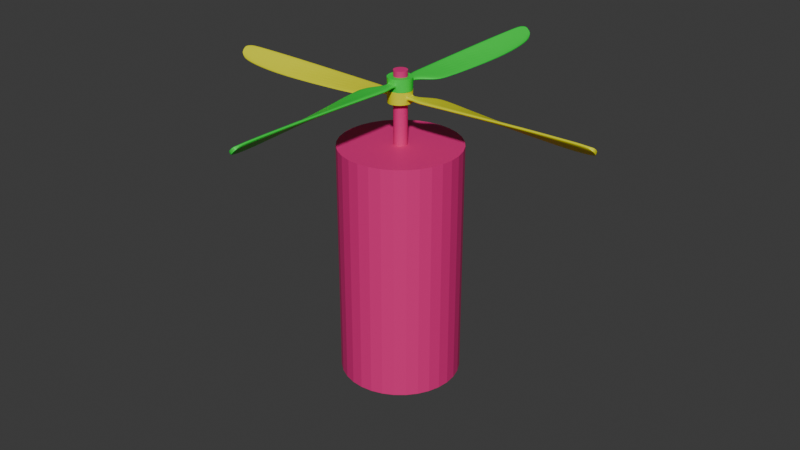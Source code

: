 # Source: flying_cylinder.blend  (saved by Blender 5.1.30; exported with 4.5.12 LTS)
import bpy
from mathutils import Matrix  # noqa: F401  (used for matrix-valued properties, if any)

bpy.ops.wm.read_factory_settings(use_empty=True)
scene = bpy.context.scene
scene.name = 'Scene'

# ---- collections
col_collection = bpy.data.collections.new('Collection'); scene.collection.children.link(col_collection)

# ---- materials (node trees are filled in below, after node groups)
mat_material_001 = bpy.data.materials.new('Material.001')
mat_material_002 = bpy.data.materials.new('Material.002')
mat_material = bpy.data.materials.new('Material')

# ---- material node trees
mat_material_001.use_nodes = True; mat_material_001.node_tree.nodes.clear()
_N = mat_material_001.node_tree.nodes; _L = mat_material_001.node_tree.links
n0 = _N.new('ShaderNodeBsdfPrincipled'); n0.name = 'Principled BSDF'; n0.location = (-200, 100)
n0.inputs[0].default_value = (0.0007576, 0.8, 0.05085, 1.0)
n1 = _N.new('ShaderNodeOutputMaterial'); n1.name = 'Material Output'; n1.location = (200, 100)
_L.new(n0.outputs[0], n1.inputs[0])
n1.is_active_output = True
mat_material_002.use_nodes = True; mat_material_002.node_tree.nodes.clear()
_N = mat_material_002.node_tree.nodes; _L = mat_material_002.node_tree.links
n0 = _N.new('ShaderNodeBsdfPrincipled'); n0.name = 'Principled BSDF'; n0.location = (-200, 100)
n0.inputs[0].default_value = (0.7958, 0.8, 0.0, 1.0)
n1 = _N.new('ShaderNodeOutputMaterial'); n1.name = 'Material Output'; n1.location = (200, 100)
_L.new(n0.outputs[0], n1.inputs[0])
n1.is_active_output = True
mat_material.use_nodes = True; mat_material.node_tree.nodes.clear()
_N = mat_material.node_tree.nodes; _L = mat_material.node_tree.links
n0 = _N.new('ShaderNodeBsdfPrincipled'); n0.name = 'Principled BSDF'; n0.location = (-200, 100)
n0.inputs[0].default_value = (0.8, 0.0224, 0.2226, 1.0)
n1 = _N.new('ShaderNodeOutputMaterial'); n1.name = 'Material Output'; n1.location = (200, 100)
_L.new(n0.outputs[0], n1.inputs[0])
n1.is_active_output = True

# ---- world
world_world = bpy.data.worlds.new('World'); scene.world = world_world
world_world.use_nodes = True; world_world.node_tree.nodes.clear()
_N = world_world.node_tree.nodes; _L = world_world.node_tree.links
n0 = _N.new('ShaderNodeOutputWorld'); n0.name = 'World Output'; n0.location = (200, 100)
n1 = _N.new('ShaderNodeBackground'); n1.name = 'Background'; n1.location = (-200, 100)
n1.inputs[0].default_value = (0.05088, 0.05088, 0.05088, 1.0)
_L.new(n1.outputs[0], n0.inputs[0])
n0.is_active_output = True
world_world.color = (0.05088, 0.05088, 0.05088)
world_world.sun_shadow_jitter_overblur = 0.0

# ---- meshes
me_cylinder = bpy.data.meshes.new('Cylinder')
me_cylinder.from_pydata([(-0.01027, 0.2819, -0.9916), (0.01035, 0.2821, 1.008), (0.1124, 0.254, -0.997), (0.1324, 0.2542, 1.003), (0.2113, 0.1757, -1.001), (0.2297, 0.1759, 0.9986), (0.2669, 0.06267, -1.003), (0.283, 0.06284, 0.997), (0.2829, -0.06267, -0.9843), (0.2668, -0.06283, 1.015), (0.2296, -0.1757, -0.9841), (0.2112, -0.1759, 1.015), (0.1323, -0.254, -0.9869), (0.1122, -0.2542, 1.013), (0.01027, -0.2819, -0.9919), (-0.01035, -0.2821, 1.008), (-0.1124, -0.254, -0.9972), (-0.1324, -0.2542, 1.002), (-0.2113, -0.1757, -1.001), (-0.2297, -0.1759, 0.9984), (-0.2669, -0.06267, -1.003), (-0.283, -0.06283, 0.9968), (-0.2829, 0.06267, -0.9841), (-0.2668, 0.06284, 1.016), (-0.2296, 0.1757, -0.984), (-0.2112, 0.1759, 1.016), (-0.1323, 0.254, -0.9867), (-0.1122, 0.2542, 1.013), (-0.005111, 0.9999, -0.2496), (0.3826, 0.9114, -0.2809), (0.3925, 0.9116, 0.2484), (0.00541, 1.0, 0.2797), (0.7669, 0.6233, -1.036), (0.7962, 0.6236, 0.9628), (0.965, 0.2224, -1.032), (0.9845, 0.2226, 0.9676), (0.9844, -0.2224, -0.9525), (0.965, -0.2226, 1.047), (0.796, -0.6233, -0.9405), (0.7668, -0.6236, 1.059), (0.3923, -0.9115, -0.2203), (0.3824, -0.9116, 0.309), (0.005114, -0.9999, -0.25), (-0.005406, -1.0, 0.2793), (-0.3826, -0.9115, -0.2813), (-0.3925, -0.9116, 0.2481), (-0.7669, -0.6233, -1.037), (-0.7962, -0.6236, 0.9625), (-0.965, -0.2224, -1.032), (-0.9845, -0.2226, 0.9674), (-0.9844, 0.2224, -0.9523), (-0.965, 0.2226, 1.047), (-0.796, 0.6233, -0.9402), (-0.7668, 0.6236, 1.059), (-0.3923, 0.9115, -0.2199), (-0.3824, 0.9116, 0.3094), (-0.01965, 0.9998, -0.9842), (0.4152, 0.9008, -1.019), (0.4522, 0.9012, 0.9796), (0.01994, 1.0, 1.014), (0.415, -0.9012, 1.047), (0.4519, -0.9008, -0.9518), (0.01965, -0.9998, -0.9845), (-0.01994, -1.0, 1.014), (-0.4152, -0.9008, -1.019), (-0.4522, -0.9012, 0.9793), (-0.415, 0.9012, 1.047), (-0.4519, 0.9008, -0.9515), (-0.007112, 1.494, -0.2438), (0.007688, 1.494, 0.285), (-0.007681, -1.494, 0.2845), (0.007119, -1.494, -0.2443), (0.3804, 1.405, -0.2881), (0.3945, 1.405, 0.2408), (0.3799, -1.405, 0.3271), (0.3939, -1.405, -0.2019), (-0.3804, -1.405, -0.2886), (-0.3944, -1.405, 0.2403), (-0.3799, 1.405, 0.3275), (-0.3939, 1.405, -0.2014), (-0.01026, 2.178, -0.2349), (0.01145, 2.178, 0.293), (-0.01144, -2.178, 0.2922), (0.01028, -2.178, -0.2356), (1.039, 2.089, -0.4102), (1.06, 2.089, 0.1178), (0.5685, -2.089, 0.3879), (0.5894, -2.089, -0.1401), (-1.039, -2.089, -0.4109), (-1.06, -2.089, 0.1171), (-0.5665, 2.089, 0.3882), (-0.5874, 2.089, -0.1398), (-0.01302, 2.723, -0.2271), (0.01494, 2.723, 0.2995), (-0.01491, -2.723, 0.2986), (0.01305, -2.723, -0.228), (1.548, 2.634, -0.5614), (1.574, 2.634, -0.03452), (0.5638, -2.635, 0.4227), (0.5909, -2.634, -0.1041), (-1.548, -2.634, -0.5623), (-1.574, -2.634, -0.03539), (-0.5618, 2.635, 0.4231), (-0.5888, 2.634, -0.1037), (-0.02065, 4.098, -0.206), (0.02544, 4.099, 0.3152), (-0.02538, -4.099, 0.3139), (0.02071, -4.098, -0.2073), (1.6, 4.009, -0.789), (1.644, 4.01, -0.2672), (0.5477, -4.01, 0.5212), (0.5928, -4.01, -0.0004027), (-1.6, -4.009, -0.7903), (-1.644, -4.01, -0.2685), (-0.5457, 4.01, 0.5218), (-0.5907, 4.01, 0.000207), (-0.06169, 11.42, -0.1211), (0.0912, 11.42, 0.3058), (-0.09084, -11.42, 0.3035), (0.06204, -11.42, -0.1234), (1.054, 11.32, -1.783), (1.206, 11.33, -1.354), (0.379, -11.33, 1.008), (0.5313, -11.33, 0.5801), (-1.054, -11.32, -1.785), (-1.206, -11.33, -1.356), (-0.377, 11.33, 1.008), (-0.5293, 11.33, 0.5799), (-0.07981, 15.21, -0.1331), (0.1019, 15.21, 0.2433), (-0.1016, -15.21, 0.242), (0.08007, -15.21, -0.1344), (0.6609, 15.11, -1.633), (0.8424, 15.12, -1.257), (0.3112, -15.12, 1.083), (0.4929, -15.12, 0.7061), (-0.6606, -15.11, -1.635), (-0.8421, -15.12, -1.258), (-0.3095, 15.12, 1.081), (-0.4912, 15.12, 0.7045), (-0.08558, 16.77, -0.152), (0.09916, 16.77, 0.2181), (-0.09901, -16.77, 0.2174), (0.08573, -16.77, -0.1527), (0.3837, 16.68, -1.136), (0.5685, 16.68, -0.7658), (0.307, -16.68, 1.072), (0.4917, -16.68, 0.7018), (-0.3836, -16.68, -1.137), (-0.5683, -16.68, -0.7665), (-0.3054, 16.68, 1.07), (-0.4901, 16.68, 0.6996)], [], [(54, 55, 78, 79), (57, 58, 33, 32), (32, 33, 35, 34), (34, 35, 37, 36), (36, 37, 39, 38), (38, 39, 60, 61), (30, 29, 72, 73), (41, 43, 70, 74), (64, 65, 47, 46), (46, 47, 49, 48), (48, 49, 51, 50), (50, 51, 53, 52), (27, 25, 24, 26), (52, 53, 66, 67), (45, 44, 76, 77), (1, 27, 26, 0), (2, 0, 56, 57), (1, 3, 58, 59), (4, 2, 57, 32), (3, 5, 33, 58), (6, 4, 32, 34), (5, 7, 35, 33), (8, 6, 34, 36), (7, 9, 37, 35), (10, 8, 36, 38), (9, 11, 39, 37), (12, 10, 38, 61), (11, 13, 60, 39), (14, 12, 61, 62), (13, 15, 63, 60), (16, 14, 62, 64), (15, 17, 65, 63), (18, 16, 64, 46), (17, 19, 47, 65), (20, 18, 46, 48), (19, 21, 49, 47), (22, 20, 48, 50), (21, 23, 51, 49), (24, 22, 50, 52), (23, 25, 53, 51), (26, 24, 52, 67), (25, 27, 66, 53), (0, 26, 67, 56), (27, 1, 59, 66), (25, 23, 22, 24), (23, 21, 20, 22), (21, 19, 18, 20), (19, 17, 16, 18), (17, 15, 14, 16), (15, 13, 12, 14), (13, 11, 10, 12), (11, 9, 8, 10), (9, 7, 6, 8), (7, 5, 4, 6), (5, 3, 2, 4), (3, 1, 0, 2), (28, 29, 57, 56), (30, 31, 59, 58), (29, 30, 58, 57), (41, 40, 61, 60), (40, 42, 62, 61), (43, 41, 60, 63), (42, 44, 64, 62), (45, 43, 63, 65), (44, 45, 65, 64), (55, 54, 67, 66), (54, 28, 56, 67), (31, 55, 66, 59), (72, 68, 80, 84), (68, 79, 91, 80), (75, 74, 86, 87), (76, 71, 83, 88), (44, 42, 71, 76), (40, 41, 74, 75), (28, 54, 79, 68), (29, 28, 68, 72), (43, 45, 77, 70), (42, 40, 75, 71), (55, 31, 69, 78), (31, 30, 73, 69), (80, 91, 103, 92), (87, 86, 98, 99), (88, 83, 95, 100), (91, 90, 102, 103), (70, 77, 89, 82), (71, 75, 87, 83), (78, 69, 81, 90), (69, 73, 85, 81), (77, 76, 88, 89), (74, 70, 82, 86), (73, 72, 84, 85), (79, 78, 90, 91), (99, 98, 110, 111), (100, 95, 107, 112), (103, 102, 114, 115), (97, 96, 108, 109), (84, 80, 92, 96), (82, 89, 101, 94), (83, 87, 99, 95), (90, 81, 93, 102), (81, 85, 97, 93), (89, 88, 100, 101), (86, 82, 94, 98), (85, 84, 96, 97), (111, 110, 122, 123), (112, 107, 119, 124), (115, 114, 126, 127), (109, 108, 120, 121), (92, 103, 115, 104), (96, 92, 104, 108), (94, 101, 113, 106), (95, 99, 111, 107), (102, 93, 105, 114), (93, 97, 109, 105), (101, 100, 112, 113), (98, 94, 106, 110), (124, 119, 131, 136), (127, 126, 138, 139), (121, 120, 132, 133), (122, 118, 130, 134), (104, 115, 127, 116), (108, 104, 116, 120), (106, 113, 125, 118), (107, 111, 123, 119), (114, 105, 117, 126), (105, 109, 121, 117), (113, 112, 124, 125), (110, 106, 118, 122), (136, 131, 143, 148), (139, 138, 150, 151), (133, 132, 144, 145), (134, 130, 142, 146), (123, 122, 134, 135), (116, 127, 139, 128), (120, 116, 128, 132), (118, 125, 137, 130), (119, 123, 135, 131), (126, 117, 129, 138), (117, 121, 133, 129), (125, 124, 136, 137), (140, 141, 145, 144), (147, 146, 142, 143), (143, 142, 149, 148), (151, 150, 141, 140), (135, 134, 146, 147), (128, 139, 151, 140), (132, 128, 140, 144), (130, 137, 149, 142), (131, 135, 147, 143), (138, 129, 141, 150), (129, 133, 145, 141), (137, 136, 148, 149)])
_k = {(56, 57): 1.0, (58, 59): 1.0, (32, 57): 1.0, (33, 58): 1.0, (32, 34): 1.0, (33, 35): 1.0, (34, 36): 1.0, (35, 37): 1.0, (36, 38): 1.0, (37, 39): 1.0, (38, 61): 1.0, (39, 60): 1.0, (61, 62): 1.0, (60, 63): 1.0, (62, 64): 1.0, (63, 65): 1.0, (46, 64): 1.0, (47, 65): 1.0, (46, 48): 1.0, (47, 49): 1.0, (48, 50): 1.0, (49, 51): 1.0, (50, 52): 1.0, (51, 53): 1.0, (52, 67): 1.0, (53, 66): 1.0, (56, 67): 1.0, (59, 66): 1.0, (0, 2): 1.0, (1, 3): 1.0, (2, 4): 1.0, (3, 5): 1.0, (4, 6): 1.0, (5, 7): 1.0, (6, 8): 1.0, (7, 9): 1.0, (8, 10): 1.0, (9, 11): 1.0, (10, 12): 1.0, (11, 13): 1.0, (12, 14): 1.0, (13, 15): 1.0, (14, 16): 1.0, (15, 17): 1.0, (16, 18): 1.0, (17, 19): 1.0, (18, 20): 1.0, (19, 21): 1.0, (20, 22): 1.0, (21, 23): 1.0, (22, 24): 1.0, (23, 25): 1.0, (24, 26): 1.0, (25, 27): 1.0, (0, 26): 1.0, (1, 27): 1.0, (28, 29): 1.0, (30, 31): 1.0, (40, 42): 1.0, (41, 43): 1.0, (42, 44): 1.0, (43, 45): 1.0, (28, 54): 1.0, (31, 55): 1.0, (68, 72): 1.0, (69, 73): 1.0, (71, 75): 1.0, (70, 74): 1.0, (71, 76): 1.0, (70, 77): 1.0, (68, 79): 1.0, (69, 78): 1.0, (80, 84): 1.0, (81, 85): 1.0, (83, 87): 1.0, (82, 86): 1.0, (83, 88): 1.0, (82, 89): 1.0, (80, 91): 1.0, (81, 90): 1.0, (92, 96): 1.0, (93, 97): 1.0, (95, 99): 1.0, (94, 98): 1.0, (95, 100): 1.0, (94, 101): 1.0, (92, 103): 1.0, (93, 102): 1.0, (104, 108): 1.0, (105, 109): 1.0, (107, 111): 1.0, (106, 110): 1.0, (107, 112): 1.0, (106, 113): 1.0, (104, 115): 1.0, (105, 114): 1.0, (116, 120): 1.0, (117, 121): 1.0, (119, 123): 1.0, (118, 122): 1.0, (119, 124): 1.0, (118, 125): 1.0, (116, 127): 1.0, (117, 126): 1.0, (128, 132): 1.0, (129, 133): 1.0, (131, 135): 1.0, (130, 134): 1.0, (131, 136): 1.0, (130, 137): 1.0, (128, 139): 1.0, (129, 138): 1.0, (140, 144): 1.0, (141, 145): 1.0, (143, 147): 1.0, (142, 146): 1.0, (143, 148): 1.0, (142, 149): 1.0, (140, 151): 1.0, (141, 150): 1.0}
me_cylinder.attributes.new('crease_edge', 'FLOAT', 'EDGE').data.foreach_set('value', [_k.get((min(e.vertices), max(e.vertices)), 0.0) for e in me_cylinder.edges])
_uv = me_cylinder.uv_layers.new(name='UVMap')
_uv.uv.foreach_set('vector', [0.06383, 0.5118, 0.06383, 0.9882, 0.06383, 0.9882, 0.06383, 0.5118, 0.9286, 0.5, 0.9286, 1.0, 0.8571, 1.0, 0.8571, 0.5, 0.8571, 0.5, 0.8571, 1.0, 0.7857, 1.0, 0.7857, 0.5, 0.7857, 0.5, 0.7857, 1.0, 0.7143, 1.0, 0.7143, 0.5, 0.7143, 0.5, 0.7143, 1.0, 0.6429, 1.0, 0.6429, 0.5, 0.6429, 0.5, 0.6429, 1.0, 0.5714, 1.0, 0.5714, 0.5, 0.9362, 0.9882, 0.9362, 0.5118, 0.9362, 0.5118, 0.9362, 0.9882, 0.5638, 0.9882, 0.5, 0.9882, 0.5, 0.9882, 0.5638, 0.9882, 0.4286, 0.5, 0.4286, 1.0, 0.3571, 1.0, 0.3571, 0.5, 0.3571, 0.5, 0.3571, 1.0, 0.2857, 1.0, 0.2857, 0.5, 0.2857, 0.5, 0.2857, 1.0, 0.2143, 1.0, 0.2143, 0.5, 0.2143, 0.5, 0.2143, 1.0, 0.1429, 1.0, 0.1429, 0.5, 0.2206, 0.311, 0.1971, 0.2922, 0.6971, 0.2922, 0.7206, 0.311, 0.1429, 0.5, 0.1429, 1.0, 0.07143, 1.0, 0.07143, 0.5, 0.4362, 0.9882, 0.4362, 0.5118, 0.4362, 0.5118, 0.4362, 0.9882, 0.25, 0.3177, 0.2206, 0.311, 0.7206, 0.311, 0.75, 0.3177, 0.7794, 0.311, 0.75, 0.3177, 0.75, 0.49, 0.8541, 0.4662, 0.25, 0.3177, 0.2794, 0.311, 0.3541, 0.4662, 0.25, 0.49, 0.8029, 0.2922, 0.7794, 0.311, 0.8541, 0.4662, 0.9376, 0.3996, 0.2794, 0.311, 0.3029, 0.2922, 0.4376, 0.3996, 0.3541, 0.4662, 0.816, 0.2651, 0.8029, 0.2922, 0.9376, 0.3996, 0.984, 0.3034, 0.3029, 0.2922, 0.316, 0.2651, 0.484, 0.3034, 0.4376, 0.3996, 0.816, 0.2349, 0.816, 0.2651, 0.984, 0.3034, 0.984, 0.1966, 0.316, 0.2651, 0.316, 0.2349, 0.484, 0.1966, 0.484, 0.3034, 0.8029, 0.2078, 0.816, 0.2349, 0.984, 0.1966, 0.9376, 0.1004, 0.316, 0.2349, 0.3029, 0.2078, 0.4376, 0.1004, 0.484, 0.1966, 0.7794, 0.189, 0.8029, 0.2078, 0.9376, 0.1004, 0.8541, 0.03377, 0.3029, 0.2078, 0.2794, 0.189, 0.3541, 0.03377, 0.4376, 0.1004, 0.75, 0.1823, 0.7794, 0.189, 0.8541, 0.03377, 0.75, 0.01, 0.2794, 0.189, 0.25, 0.1823, 0.25, 0.01, 0.3541, 0.03377, 0.7206, 0.189, 0.75, 0.1823, 0.75, 0.01, 0.6459, 0.03377, 0.25, 0.1823, 0.2206, 0.189, 0.1459, 0.03377, 0.25, 0.01, 0.6971, 0.2078, 0.7206, 0.189, 0.6459, 0.03377, 0.5624, 0.1004, 0.2206, 0.189, 0.1971, 0.2078, 0.06236, 0.1004, 0.1459, 0.03377, 0.684, 0.2349, 0.6971, 0.2078, 0.5624, 0.1004, 0.516, 0.1966, 0.1971, 0.2078, 0.184, 0.2349, 0.01602, 0.1966, 0.06236, 0.1004, 0.684, 0.2651, 0.684, 0.2349, 0.516, 0.1966, 0.516, 0.3034, 0.184, 0.2349, 0.184, 0.2651, 0.01602, 0.3034, 0.01602, 0.1966, 0.6971, 0.2922, 0.684, 0.2651, 0.516, 0.3034, 0.5624, 0.3996, 0.184, 0.2651, 0.1971, 0.2922, 0.06236, 0.3996, 0.01602, 0.3034, 0.7206, 0.311, 0.6971, 0.2922, 0.5624, 0.3996, 0.6459, 0.4662, 0.1971, 0.2922, 0.2206, 0.311, 0.1459, 0.4662, 0.06236, 0.3996, 0.75, 0.3177, 0.7206, 0.311, 0.6459, 0.4662, 0.75, 0.49, 0.2206, 0.311, 0.25, 0.3177, 0.25, 0.49, 0.1459, 0.4662, 0.1971, 0.2922, 0.184, 0.2651, 0.684, 0.2651, 0.6971, 0.2922, 0.184, 0.2651, 0.184, 0.2349, 0.684, 0.2349, 0.684, 0.2651, 0.184, 0.2349, 0.1971, 0.2078, 0.6971, 0.2078, 0.684, 0.2349, 0.1971, 0.2078, 0.2206, 0.189, 0.7206, 0.189, 0.6971, 0.2078, 0.2206, 0.189, 0.25, 0.1823, 0.75, 0.1823, 0.7206, 0.189, 0.25, 0.1823, 0.2794, 0.189, 0.7794, 0.189, 0.75, 0.1823, 0.2794, 0.189, 0.3029, 0.2078, 0.8029, 0.2078, 0.7794, 0.189, 0.3029, 0.2078, 0.316, 0.2349, 0.816, 0.2349, 0.8029, 0.2078, 0.316, 0.2349, 0.316, 0.2651, 0.816, 0.2651, 0.816, 0.2349, 0.316, 0.2651, 0.3029, 0.2922, 0.8029, 0.2922, 0.816, 0.2651, 0.3029, 0.2922, 0.2794, 0.311, 0.7794, 0.311, 0.8029, 0.2922, 0.2794, 0.311, 0.25, 0.3177, 0.75, 0.3177, 0.7794, 0.311, 1.0, 0.5118, 0.9362, 0.5118, 0.9286, 0.5, 1.0, 0.5, 0.9362, 0.9882, 1.0, 0.9882, 1.0, 1.0, 0.9286, 1.0, 0.9362, 0.5118, 0.9362, 0.9882, 0.9286, 1.0, 0.9286, 0.5, 0.5638, 0.9882, 0.5638, 0.5118, 0.5714, 0.5, 0.5714, 1.0, 0.5638, 0.5118, 0.5, 0.5118, 0.5, 0.5, 0.5714, 0.5, 0.5, 0.9882, 0.5638, 0.9882, 0.5714, 1.0, 0.5, 1.0, 0.5, 0.5118, 0.4362, 0.5118, 0.4286, 0.5, 0.5, 0.5, 0.4362, 0.9882, 0.5, 0.9882, 0.5, 1.0, 0.4286, 1.0, 0.4362, 0.5118, 0.4362, 0.9882, 0.4286, 1.0, 0.4286, 0.5, 0.06383, 0.9882, 0.06383, 0.5118, 0.07143, 0.5, 0.07143, 1.0, 0.06383, 0.5118, -1.341e-07, 0.5118, -1.341e-07, 0.5, 0.07143, 0.5, -1.341e-07, 0.9882, 0.06383, 0.9882, 0.07143, 1.0, -1.341e-07, 1.0, 0.9362, 0.5118, 1.0, 0.5118, 1.0, 0.5118, 0.9362, 0.5118, -1.341e-07, 0.5118, 0.06383, 0.5118, 0.06383, 0.5118, -1.341e-07, 0.5118, 0.5638, 0.5118, 0.5638, 0.9882, 0.5638, 0.9882, 0.5638, 0.5118, 0.4362, 0.5118, 0.5, 0.5118, 0.5, 0.5118, 0.4362, 0.5118, 0.4362, 0.5118, 0.5, 0.5118, 0.5, 0.5118, 0.4362, 0.5118, 0.5638, 0.5118, 0.5638, 0.9882, 0.5638, 0.9882, 0.5638, 0.5118, -1.341e-07, 0.5118, 0.06383, 0.5118, 0.06383, 0.5118, -1.341e-07, 0.5118, 0.9362, 0.5118, 1.0, 0.5118, 1.0, 0.5118, 0.9362, 0.5118, 0.5, 0.9882, 0.4362, 0.9882, 0.4362, 0.9882, 0.5, 0.9882, 0.5, 0.5118, 0.5638, 0.5118, 0.5638, 0.5118, 0.5, 0.5118, 0.06383, 0.9882, -1.341e-07, 0.9882, -1.341e-07, 0.9882, 0.06383, 0.9882, 1.0, 0.9882, 0.9362, 0.9882, 0.9362, 0.9882, 1.0, 0.9882, -1.341e-07, 0.5118, 0.06383, 0.5118, 0.06383, 0.5118, -1.341e-07, 0.5118, 0.5638, 0.5118, 0.5638, 0.9882, 0.5638, 0.9882, 0.5638, 0.5118, 0.4362, 0.5118, 0.5, 0.5118, 0.5, 0.5118, 0.4362, 0.5118, 0.06383, 0.5118, 0.06383, 0.9882, 0.06383, 0.9882, 0.06383, 0.5118, 0.5, 0.9882, 0.4362, 0.9882, 0.4362, 0.9882, 0.5, 0.9882, 0.5, 0.5118, 0.5638, 0.5118, 0.5638, 0.5118, 0.5, 0.5118, 0.06383, 0.9882, -1.341e-07, 0.9882, -1.341e-07, 0.9882, 0.06383, 0.9882, 1.0, 0.9882, 0.9362, 0.9882, 0.9362, 0.9882, 1.0, 0.9882, 0.4362, 0.9882, 0.4362, 0.5118, 0.4362, 0.5118, 0.4362, 0.9882, 0.5638, 0.9882, 0.5, 0.9882, 0.5, 0.9882, 0.5638, 0.9882, 0.9362, 0.9882, 0.9362, 0.5118, 0.9362, 0.5118, 0.9362, 0.9882, 0.06383, 0.5118, 0.06383, 0.9882, 0.06383, 0.9882, 0.06383, 0.5118, 0.5638, 0.5118, 0.5638, 0.9882, 0.5638, 0.9882, 0.5638, 0.5118, 0.4362, 0.5118, 0.5, 0.5118, 0.5, 0.5118, 0.4362, 0.5118, 0.06383, 0.5118, 0.06383, 0.9882, 0.06383, 0.9882, 0.06383, 0.5118, 0.9362, 0.9882, 0.9362, 0.5118, 0.9362, 0.5118, 0.9362, 0.9882, 0.9362, 0.5118, 1.0, 0.5118, 1.0, 0.5118, 0.9362, 0.5118, 0.5, 0.9882, 0.4362, 0.9882, 0.4362, 0.9882, 0.5, 0.9882, 0.5, 0.5118, 0.5638, 0.5118, 0.5638, 0.5118, 0.5, 0.5118, 0.06383, 0.9882, -1.341e-07, 0.9882, -1.341e-07, 0.9882, 0.06383, 0.9882, 1.0, 0.9882, 0.9362, 0.9882, 0.9362, 0.9882, 1.0, 0.9882, 0.4362, 0.9882, 0.4362, 0.5118, 0.4362, 0.5118, 0.4362, 0.9882, 0.5638, 0.9882, 0.5, 0.9882, 0.5, 0.9882, 0.5638, 0.9882, 0.9362, 0.9882, 0.9362, 0.5118, 0.9362, 0.5118, 0.9362, 0.9882, 0.5638, 0.5118, 0.5638, 0.9882, 0.5638, 0.9882, 0.5638, 0.5118, 0.4362, 0.5118, 0.5, 0.5118, 0.5, 0.5118, 0.4362, 0.5118, 0.06383, 0.5118, 0.06383, 0.9882, 0.06383, 0.9882, 0.06383, 0.5118, 0.9362, 0.9882, 0.9362, 0.5118, 0.9362, 0.5118, 0.9362, 0.9882, -1.341e-07, 0.5118, 0.06383, 0.5118, 0.06383, 0.5118, -1.341e-07, 0.5118, 0.9362, 0.5118, 1.0, 0.5118, 1.0, 0.5118, 0.9362, 0.5118, 0.5, 0.9882, 0.4362, 0.9882, 0.4362, 0.9882, 0.5, 0.9882, 0.5, 0.5118, 0.5638, 0.5118, 0.5638, 0.5118, 0.5, 0.5118, 0.06383, 0.9882, -1.341e-07, 0.9882, -1.341e-07, 0.9882, 0.06383, 0.9882, 1.0, 0.9882, 0.9362, 0.9882, 0.9362, 0.9882, 1.0, 0.9882, 0.4362, 0.9882, 0.4362, 0.5118, 0.4362, 0.5118, 0.4362, 0.9882, 0.5638, 0.9882, 0.5, 0.9882, 0.5, 0.9882, 0.5638, 0.9882, 0.4362, 0.5118, 0.5, 0.5118, 0.5, 0.5118, 0.4362, 0.5118, 0.06383, 0.5118, 0.06383, 0.9882, 0.06383, 0.9882, 0.06383, 0.5118, 0.9362, 0.9882, 0.9362, 0.5118, 0.9362, 0.5118, 0.9362, 0.9882, 0.5638, 0.9882, 0.5, 0.9882, 0.5, 0.9882, 0.5638, 0.9882, -1.341e-07, 0.5118, 0.06383, 0.5118, 0.06383, 0.5118, -1.341e-07, 0.5118, 0.9362, 0.5118, 1.0, 0.5118, 1.0, 0.5118, 0.9362, 0.5118, 0.5, 0.9882, 0.4362, 0.9882, 0.4362, 0.9882, 0.5, 0.9882, 0.5, 0.5118, 0.5638, 0.5118, 0.5638, 0.5118, 0.5, 0.5118, 0.06383, 0.9882, -1.341e-07, 0.9882, -1.341e-07, 0.9882, 0.06383, 0.9882, 1.0, 0.9882, 0.9362, 0.9882, 0.9362, 0.9882, 1.0, 0.9882, 0.4362, 0.9882, 0.4362, 0.5118, 0.4362, 0.5118, 0.4362, 0.9882, 0.5638, 0.9882, 0.5, 0.9882, 0.5, 0.9882, 0.5638, 0.9882, 0.4362, 0.5118, 0.5, 0.5118, 0.5, 0.5118, 0.4362, 0.5118, 0.06383, 0.5118, 0.06383, 0.9882, 0.06383, 0.9882, 0.06383, 0.5118, 0.9362, 0.9882, 0.9362, 0.5118, 0.9362, 0.5118, 0.9362, 0.9882, 0.5638, 0.9882, 0.5, 0.9882, 0.5, 0.9882, 0.5638, 0.9882, 0.5638, 0.5118, 0.5638, 0.9882, 0.5638, 0.9882, 0.5638, 0.5118, -1.341e-07, 0.5118, 0.06383, 0.5118, 0.06383, 0.5118, -1.341e-07, 0.5118, 0.9362, 0.5118, 1.0, 0.5118, 1.0, 0.5118, 0.9362, 0.5118, 0.5, 0.9882, 0.4362, 0.9882, 0.4362, 0.9882, 0.5, 0.9882, 0.5, 0.5118, 0.5638, 0.5118, 0.5638, 0.5118, 0.5, 0.5118, 0.06383, 0.9882, -1.341e-07, 0.9882, -1.341e-07, 0.9882, 0.06383, 0.9882, 1.0, 0.9882, 0.9362, 0.9882, 0.9362, 0.9882, 1.0, 0.9882, 0.4362, 0.9882, 0.4362, 0.5118, 0.4362, 0.5118, 0.4362, 0.9882, 1.0, 0.5118, 1.0, 0.9882, 0.9362, 0.9882, 0.9362, 0.5118, 0.5638, 0.5118, 0.5638, 0.9882, 0.5, 0.9882, 0.5, 0.5118, 0.5, 0.5118, 0.5, 0.9882, 0.4362, 0.9882, 0.4362, 0.5118, 0.06383, 0.5118, 0.06383, 0.9882, -1.341e-07, 0.9882, -1.341e-07, 0.5118, 0.5638, 0.5118, 0.5638, 0.9882, 0.5638, 0.9882, 0.5638, 0.5118, -1.341e-07, 0.5118, 0.06383, 0.5118, 0.06383, 0.5118, -1.341e-07, 0.5118, 0.9362, 0.5118, 1.0, 0.5118, 1.0, 0.5118, 0.9362, 0.5118, 0.5, 0.9882, 0.4362, 0.9882, 0.4362, 0.9882, 0.5, 0.9882, 0.5, 0.5118, 0.5638, 0.5118, 0.5638, 0.5118, 0.5, 0.5118, 0.06383, 0.9882, -1.341e-07, 0.9882, -1.341e-07, 0.9882, 0.06383, 0.9882, 1.0, 0.9882, 0.9362, 0.9882, 0.9362, 0.9882, 1.0, 0.9882, 0.4362, 0.9882, 0.4362, 0.5118, 0.4362, 0.5118, 0.4362, 0.9882])
me_cylinder.materials.append(mat_material_001)
me_cylinder.update()
me_cylinder_004 = bpy.data.meshes.new('Cylinder.004')
me_cylinder_004.from_pydata([(-0.01027, 0.2819, -0.9916), (0.01035, 0.2821, 1.008), (0.1124, 0.254, -0.997), (0.1324, 0.2542, 1.003), (0.2113, 0.1757, -1.001), (0.2297, 0.1759, 0.9986), (0.2669, 0.06267, -1.003), (0.283, 0.06284, 0.997), (0.2829, -0.06267, -0.9843), (0.2668, -0.06283, 1.015), (0.2296, -0.1757, -0.9841), (0.2112, -0.1759, 1.015), (0.1323, -0.254, -0.9869), (0.1122, -0.2542, 1.013), (0.01027, -0.2819, -0.9919), (-0.01035, -0.2821, 1.008), (-0.1124, -0.254, -0.9972), (-0.1324, -0.2542, 1.002), (-0.2113, -0.1757, -1.001), (-0.2297, -0.1759, 0.9984), (-0.2669, -0.06267, -1.003), (-0.283, -0.06283, 0.9968), (-0.2829, 0.06267, -0.9841), (-0.2668, 0.06284, 1.016), (-0.2296, 0.1757, -0.984), (-0.2112, 0.1759, 1.016), (-0.1323, 0.254, -0.9867), (-0.1122, 0.2542, 1.013), (-0.005111, 0.9999, -0.2496), (0.3826, 0.9114, -0.2809), (0.3925, 0.9116, 0.2484), (0.00541, 1.0, 0.2797), (0.7669, 0.6233, -1.036), (0.7962, 0.6236, 0.9628), (0.965, 0.2224, -1.032), (0.9845, 0.2226, 0.9676), (0.9844, -0.2224, -0.9525), (0.965, -0.2226, 1.047), (0.796, -0.6233, -0.9405), (0.7668, -0.6236, 1.059), (0.3923, -0.9115, -0.2203), (0.3824, -0.9116, 0.309), (0.005114, -0.9999, -0.25), (-0.005406, -1.0, 0.2793), (-0.3826, -0.9115, -0.2813), (-0.3925, -0.9116, 0.2481), (-0.7669, -0.6233, -1.037), (-0.7962, -0.6236, 0.9625), (-0.965, -0.2224, -1.032), (-0.9845, -0.2226, 0.9674), (-0.9844, 0.2224, -0.9523), (-0.965, 0.2226, 1.047), (-0.796, 0.6233, -0.9402), (-0.7668, 0.6236, 1.059), (-0.3923, 0.9115, -0.2199), (-0.3824, 0.9116, 0.3094), (-0.01965, 0.9998, -0.9842), (0.4152, 0.9008, -1.019), (0.4522, 0.9012, 0.9796), (0.01994, 1.0, 1.014), (0.415, -0.9012, 1.047), (0.4519, -0.9008, -0.9518), (0.01965, -0.9998, -0.9845), (-0.01994, -1.0, 1.014), (-0.4152, -0.9008, -1.019), (-0.4522, -0.9012, 0.9793), (-0.415, 0.9012, 1.047), (-0.4519, 0.9008, -0.9515), (-0.007112, 1.494, -0.2438), (0.007688, 1.494, 0.285), (-0.007681, -1.494, 0.2845), (0.007119, -1.494, -0.2443), (0.3804, 1.405, -0.2881), (0.3945, 1.405, 0.2408), (0.3799, -1.405, 0.3271), (0.3939, -1.405, -0.2019), (-0.3804, -1.405, -0.2886), (-0.3944, -1.405, 0.2403), (-0.3799, 1.405, 0.3275), (-0.3939, 1.405, -0.2014), (-0.01026, 2.178, -0.2349), (0.01145, 2.178, 0.293), (-0.01144, -2.178, 0.2922), (0.01028, -2.178, -0.2356), (1.039, 2.089, -0.4102), (1.06, 2.089, 0.1178), (0.5685, -2.089, 0.3879), (0.5894, -2.089, -0.1401), (-1.039, -2.089, -0.4109), (-1.06, -2.089, 0.1171), (-0.5665, 2.089, 0.3882), (-0.5874, 2.089, -0.1398), (-0.01302, 2.723, -0.2271), (0.01494, 2.723, 0.2995), (-0.01491, -2.723, 0.2986), (0.01305, -2.723, -0.228), (1.548, 2.634, -0.5614), (1.574, 2.634, -0.03452), (0.5638, -2.635, 0.4227), (0.5909, -2.634, -0.1041), (-1.548, -2.634, -0.5623), (-1.574, -2.634, -0.03539), (-0.5618, 2.635, 0.4231), (-0.5888, 2.634, -0.1037), (-0.02065, 4.098, -0.206), (0.02544, 4.099, 0.3152), (-0.02538, -4.099, 0.3139), (0.02071, -4.098, -0.2073), (1.6, 4.009, -0.789), (1.644, 4.01, -0.2672), (0.5477, -4.01, 0.5212), (0.5928, -4.01, -0.0004027), (-1.6, -4.009, -0.7903), (-1.644, -4.01, -0.2685), (-0.5457, 4.01, 0.5218), (-0.5907, 4.01, 0.000207), (-0.06169, 11.42, -0.1211), (0.0912, 11.42, 0.3058), (-0.09084, -11.42, 0.3035), (0.06204, -11.42, -0.1234), (1.054, 11.32, -1.783), (1.206, 11.33, -1.354), (0.379, -11.33, 1.008), (0.5313, -11.33, 0.5801), (-1.054, -11.32, -1.785), (-1.206, -11.33, -1.356), (-0.377, 11.33, 1.008), (-0.5293, 11.33, 0.5799), (-0.07981, 15.21, -0.1331), (0.1019, 15.21, 0.2433), (-0.1016, -15.21, 0.242), (0.08007, -15.21, -0.1344), (0.6609, 15.11, -1.633), (0.8424, 15.12, -1.257), (0.3112, -15.12, 1.083), (0.4929, -15.12, 0.7061), (-0.6606, -15.11, -1.635), (-0.8421, -15.12, -1.258), (-0.3095, 15.12, 1.081), (-0.4912, 15.12, 0.7045), (-0.08558, 16.77, -0.152), (0.09916, 16.77, 0.2181), (-0.09901, -16.77, 0.2174), (0.08573, -16.77, -0.1527), (0.3837, 16.68, -1.136), (0.5685, 16.68, -0.7658), (0.307, -16.68, 1.072), (0.4917, -16.68, 0.7018), (-0.3836, -16.68, -1.137), (-0.5683, -16.68, -0.7665), (-0.3054, 16.68, 1.07), (-0.4901, 16.68, 0.6996)], [], [(54, 55, 78, 79), (57, 58, 33, 32), (32, 33, 35, 34), (34, 35, 37, 36), (36, 37, 39, 38), (38, 39, 60, 61), (30, 29, 72, 73), (41, 43, 70, 74), (64, 65, 47, 46), (46, 47, 49, 48), (48, 49, 51, 50), (50, 51, 53, 52), (27, 25, 24, 26), (52, 53, 66, 67), (45, 44, 76, 77), (1, 27, 26, 0), (2, 0, 56, 57), (1, 3, 58, 59), (4, 2, 57, 32), (3, 5, 33, 58), (6, 4, 32, 34), (5, 7, 35, 33), (8, 6, 34, 36), (7, 9, 37, 35), (10, 8, 36, 38), (9, 11, 39, 37), (12, 10, 38, 61), (11, 13, 60, 39), (14, 12, 61, 62), (13, 15, 63, 60), (16, 14, 62, 64), (15, 17, 65, 63), (18, 16, 64, 46), (17, 19, 47, 65), (20, 18, 46, 48), (19, 21, 49, 47), (22, 20, 48, 50), (21, 23, 51, 49), (24, 22, 50, 52), (23, 25, 53, 51), (26, 24, 52, 67), (25, 27, 66, 53), (0, 26, 67, 56), (27, 1, 59, 66), (25, 23, 22, 24), (23, 21, 20, 22), (21, 19, 18, 20), (19, 17, 16, 18), (17, 15, 14, 16), (15, 13, 12, 14), (13, 11, 10, 12), (11, 9, 8, 10), (9, 7, 6, 8), (7, 5, 4, 6), (5, 3, 2, 4), (3, 1, 0, 2), (28, 29, 57, 56), (30, 31, 59, 58), (29, 30, 58, 57), (41, 40, 61, 60), (40, 42, 62, 61), (43, 41, 60, 63), (42, 44, 64, 62), (45, 43, 63, 65), (44, 45, 65, 64), (55, 54, 67, 66), (54, 28, 56, 67), (31, 55, 66, 59), (72, 68, 80, 84), (68, 79, 91, 80), (75, 74, 86, 87), (76, 71, 83, 88), (44, 42, 71, 76), (40, 41, 74, 75), (28, 54, 79, 68), (29, 28, 68, 72), (43, 45, 77, 70), (42, 40, 75, 71), (55, 31, 69, 78), (31, 30, 73, 69), (80, 91, 103, 92), (87, 86, 98, 99), (88, 83, 95, 100), (91, 90, 102, 103), (70, 77, 89, 82), (71, 75, 87, 83), (78, 69, 81, 90), (69, 73, 85, 81), (77, 76, 88, 89), (74, 70, 82, 86), (73, 72, 84, 85), (79, 78, 90, 91), (99, 98, 110, 111), (100, 95, 107, 112), (103, 102, 114, 115), (97, 96, 108, 109), (84, 80, 92, 96), (82, 89, 101, 94), (83, 87, 99, 95), (90, 81, 93, 102), (81, 85, 97, 93), (89, 88, 100, 101), (86, 82, 94, 98), (85, 84, 96, 97), (111, 110, 122, 123), (112, 107, 119, 124), (115, 114, 126, 127), (109, 108, 120, 121), (92, 103, 115, 104), (96, 92, 104, 108), (94, 101, 113, 106), (95, 99, 111, 107), (102, 93, 105, 114), (93, 97, 109, 105), (101, 100, 112, 113), (98, 94, 106, 110), (124, 119, 131, 136), (127, 126, 138, 139), (121, 120, 132, 133), (122, 118, 130, 134), (104, 115, 127, 116), (108, 104, 116, 120), (106, 113, 125, 118), (107, 111, 123, 119), (114, 105, 117, 126), (105, 109, 121, 117), (113, 112, 124, 125), (110, 106, 118, 122), (136, 131, 143, 148), (139, 138, 150, 151), (133, 132, 144, 145), (134, 130, 142, 146), (123, 122, 134, 135), (116, 127, 139, 128), (120, 116, 128, 132), (118, 125, 137, 130), (119, 123, 135, 131), (126, 117, 129, 138), (117, 121, 133, 129), (125, 124, 136, 137), (140, 141, 145, 144), (147, 146, 142, 143), (143, 142, 149, 148), (151, 150, 141, 140), (135, 134, 146, 147), (128, 139, 151, 140), (132, 128, 140, 144), (130, 137, 149, 142), (131, 135, 147, 143), (138, 129, 141, 150), (129, 133, 145, 141), (137, 136, 148, 149)])
_k = {(56, 57): 1.0, (58, 59): 1.0, (32, 57): 1.0, (33, 58): 1.0, (32, 34): 1.0, (33, 35): 1.0, (34, 36): 1.0, (35, 37): 1.0, (36, 38): 1.0, (37, 39): 1.0, (38, 61): 1.0, (39, 60): 1.0, (61, 62): 1.0, (60, 63): 1.0, (62, 64): 1.0, (63, 65): 1.0, (46, 64): 1.0, (47, 65): 1.0, (46, 48): 1.0, (47, 49): 1.0, (48, 50): 1.0, (49, 51): 1.0, (50, 52): 1.0, (51, 53): 1.0, (52, 67): 1.0, (53, 66): 1.0, (56, 67): 1.0, (59, 66): 1.0, (0, 2): 1.0, (1, 3): 1.0, (2, 4): 1.0, (3, 5): 1.0, (4, 6): 1.0, (5, 7): 1.0, (6, 8): 1.0, (7, 9): 1.0, (8, 10): 1.0, (9, 11): 1.0, (10, 12): 1.0, (11, 13): 1.0, (12, 14): 1.0, (13, 15): 1.0, (14, 16): 1.0, (15, 17): 1.0, (16, 18): 1.0, (17, 19): 1.0, (18, 20): 1.0, (19, 21): 1.0, (20, 22): 1.0, (21, 23): 1.0, (22, 24): 1.0, (23, 25): 1.0, (24, 26): 1.0, (25, 27): 1.0, (0, 26): 1.0, (1, 27): 1.0, (28, 29): 1.0, (30, 31): 1.0, (40, 42): 1.0, (41, 43): 1.0, (42, 44): 1.0, (43, 45): 1.0, (28, 54): 1.0, (31, 55): 1.0, (68, 72): 1.0, (69, 73): 1.0, (71, 75): 1.0, (70, 74): 1.0, (71, 76): 1.0, (70, 77): 1.0, (68, 79): 1.0, (69, 78): 1.0, (80, 84): 1.0, (81, 85): 1.0, (83, 87): 1.0, (82, 86): 1.0, (83, 88): 1.0, (82, 89): 1.0, (80, 91): 1.0, (81, 90): 1.0, (92, 96): 1.0, (93, 97): 1.0, (95, 99): 1.0, (94, 98): 1.0, (95, 100): 1.0, (94, 101): 1.0, (92, 103): 1.0, (93, 102): 1.0, (104, 108): 1.0, (105, 109): 1.0, (107, 111): 1.0, (106, 110): 1.0, (107, 112): 1.0, (106, 113): 1.0, (104, 115): 1.0, (105, 114): 1.0, (116, 120): 1.0, (117, 121): 1.0, (119, 123): 1.0, (118, 122): 1.0, (119, 124): 1.0, (118, 125): 1.0, (116, 127): 1.0, (117, 126): 1.0, (128, 132): 1.0, (129, 133): 1.0, (131, 135): 1.0, (130, 134): 1.0, (131, 136): 1.0, (130, 137): 1.0, (128, 139): 1.0, (129, 138): 1.0, (140, 144): 1.0, (141, 145): 1.0, (143, 147): 1.0, (142, 146): 1.0, (143, 148): 1.0, (142, 149): 1.0, (140, 151): 1.0, (141, 150): 1.0}
me_cylinder_004.attributes.new('crease_edge', 'FLOAT', 'EDGE').data.foreach_set('value', [_k.get((min(e.vertices), max(e.vertices)), 0.0) for e in me_cylinder_004.edges])
_uv = me_cylinder_004.uv_layers.new(name='UVMap')
_uv.uv.foreach_set('vector', [0.06383, 0.5118, 0.06383, 0.9882, 0.06383, 0.9882, 0.06383, 0.5118, 0.9286, 0.5, 0.9286, 1.0, 0.8571, 1.0, 0.8571, 0.5, 0.8571, 0.5, 0.8571, 1.0, 0.7857, 1.0, 0.7857, 0.5, 0.7857, 0.5, 0.7857, 1.0, 0.7143, 1.0, 0.7143, 0.5, 0.7143, 0.5, 0.7143, 1.0, 0.6429, 1.0, 0.6429, 0.5, 0.6429, 0.5, 0.6429, 1.0, 0.5714, 1.0, 0.5714, 0.5, 0.9362, 0.9882, 0.9362, 0.5118, 0.9362, 0.5118, 0.9362, 0.9882, 0.5638, 0.9882, 0.5, 0.9882, 0.5, 0.9882, 0.5638, 0.9882, 0.4286, 0.5, 0.4286, 1.0, 0.3571, 1.0, 0.3571, 0.5, 0.3571, 0.5, 0.3571, 1.0, 0.2857, 1.0, 0.2857, 0.5, 0.2857, 0.5, 0.2857, 1.0, 0.2143, 1.0, 0.2143, 0.5, 0.2143, 0.5, 0.2143, 1.0, 0.1429, 1.0, 0.1429, 0.5, 0.2206, 0.311, 0.1971, 0.2922, 0.6971, 0.2922, 0.7206, 0.311, 0.1429, 0.5, 0.1429, 1.0, 0.07143, 1.0, 0.07143, 0.5, 0.4362, 0.9882, 0.4362, 0.5118, 0.4362, 0.5118, 0.4362, 0.9882, 0.25, 0.3177, 0.2206, 0.311, 0.7206, 0.311, 0.75, 0.3177, 0.7794, 0.311, 0.75, 0.3177, 0.75, 0.49, 0.8541, 0.4662, 0.25, 0.3177, 0.2794, 0.311, 0.3541, 0.4662, 0.25, 0.49, 0.8029, 0.2922, 0.7794, 0.311, 0.8541, 0.4662, 0.9376, 0.3996, 0.2794, 0.311, 0.3029, 0.2922, 0.4376, 0.3996, 0.3541, 0.4662, 0.816, 0.2651, 0.8029, 0.2922, 0.9376, 0.3996, 0.984, 0.3034, 0.3029, 0.2922, 0.316, 0.2651, 0.484, 0.3034, 0.4376, 0.3996, 0.816, 0.2349, 0.816, 0.2651, 0.984, 0.3034, 0.984, 0.1966, 0.316, 0.2651, 0.316, 0.2349, 0.484, 0.1966, 0.484, 0.3034, 0.8029, 0.2078, 0.816, 0.2349, 0.984, 0.1966, 0.9376, 0.1004, 0.316, 0.2349, 0.3029, 0.2078, 0.4376, 0.1004, 0.484, 0.1966, 0.7794, 0.189, 0.8029, 0.2078, 0.9376, 0.1004, 0.8541, 0.03377, 0.3029, 0.2078, 0.2794, 0.189, 0.3541, 0.03377, 0.4376, 0.1004, 0.75, 0.1823, 0.7794, 0.189, 0.8541, 0.03377, 0.75, 0.01, 0.2794, 0.189, 0.25, 0.1823, 0.25, 0.01, 0.3541, 0.03377, 0.7206, 0.189, 0.75, 0.1823, 0.75, 0.01, 0.6459, 0.03377, 0.25, 0.1823, 0.2206, 0.189, 0.1459, 0.03377, 0.25, 0.01, 0.6971, 0.2078, 0.7206, 0.189, 0.6459, 0.03377, 0.5624, 0.1004, 0.2206, 0.189, 0.1971, 0.2078, 0.06236, 0.1004, 0.1459, 0.03377, 0.684, 0.2349, 0.6971, 0.2078, 0.5624, 0.1004, 0.516, 0.1966, 0.1971, 0.2078, 0.184, 0.2349, 0.01602, 0.1966, 0.06236, 0.1004, 0.684, 0.2651, 0.684, 0.2349, 0.516, 0.1966, 0.516, 0.3034, 0.184, 0.2349, 0.184, 0.2651, 0.01602, 0.3034, 0.01602, 0.1966, 0.6971, 0.2922, 0.684, 0.2651, 0.516, 0.3034, 0.5624, 0.3996, 0.184, 0.2651, 0.1971, 0.2922, 0.06236, 0.3996, 0.01602, 0.3034, 0.7206, 0.311, 0.6971, 0.2922, 0.5624, 0.3996, 0.6459, 0.4662, 0.1971, 0.2922, 0.2206, 0.311, 0.1459, 0.4662, 0.06236, 0.3996, 0.75, 0.3177, 0.7206, 0.311, 0.6459, 0.4662, 0.75, 0.49, 0.2206, 0.311, 0.25, 0.3177, 0.25, 0.49, 0.1459, 0.4662, 0.1971, 0.2922, 0.184, 0.2651, 0.684, 0.2651, 0.6971, 0.2922, 0.184, 0.2651, 0.184, 0.2349, 0.684, 0.2349, 0.684, 0.2651, 0.184, 0.2349, 0.1971, 0.2078, 0.6971, 0.2078, 0.684, 0.2349, 0.1971, 0.2078, 0.2206, 0.189, 0.7206, 0.189, 0.6971, 0.2078, 0.2206, 0.189, 0.25, 0.1823, 0.75, 0.1823, 0.7206, 0.189, 0.25, 0.1823, 0.2794, 0.189, 0.7794, 0.189, 0.75, 0.1823, 0.2794, 0.189, 0.3029, 0.2078, 0.8029, 0.2078, 0.7794, 0.189, 0.3029, 0.2078, 0.316, 0.2349, 0.816, 0.2349, 0.8029, 0.2078, 0.316, 0.2349, 0.316, 0.2651, 0.816, 0.2651, 0.816, 0.2349, 0.316, 0.2651, 0.3029, 0.2922, 0.8029, 0.2922, 0.816, 0.2651, 0.3029, 0.2922, 0.2794, 0.311, 0.7794, 0.311, 0.8029, 0.2922, 0.2794, 0.311, 0.25, 0.3177, 0.75, 0.3177, 0.7794, 0.311, 1.0, 0.5118, 0.9362, 0.5118, 0.9286, 0.5, 1.0, 0.5, 0.9362, 0.9882, 1.0, 0.9882, 1.0, 1.0, 0.9286, 1.0, 0.9362, 0.5118, 0.9362, 0.9882, 0.9286, 1.0, 0.9286, 0.5, 0.5638, 0.9882, 0.5638, 0.5118, 0.5714, 0.5, 0.5714, 1.0, 0.5638, 0.5118, 0.5, 0.5118, 0.5, 0.5, 0.5714, 0.5, 0.5, 0.9882, 0.5638, 0.9882, 0.5714, 1.0, 0.5, 1.0, 0.5, 0.5118, 0.4362, 0.5118, 0.4286, 0.5, 0.5, 0.5, 0.4362, 0.9882, 0.5, 0.9882, 0.5, 1.0, 0.4286, 1.0, 0.4362, 0.5118, 0.4362, 0.9882, 0.4286, 1.0, 0.4286, 0.5, 0.06383, 0.9882, 0.06383, 0.5118, 0.07143, 0.5, 0.07143, 1.0, 0.06383, 0.5118, -1.341e-07, 0.5118, -1.341e-07, 0.5, 0.07143, 0.5, -1.341e-07, 0.9882, 0.06383, 0.9882, 0.07143, 1.0, -1.341e-07, 1.0, 0.9362, 0.5118, 1.0, 0.5118, 1.0, 0.5118, 0.9362, 0.5118, -1.341e-07, 0.5118, 0.06383, 0.5118, 0.06383, 0.5118, -1.341e-07, 0.5118, 0.5638, 0.5118, 0.5638, 0.9882, 0.5638, 0.9882, 0.5638, 0.5118, 0.4362, 0.5118, 0.5, 0.5118, 0.5, 0.5118, 0.4362, 0.5118, 0.4362, 0.5118, 0.5, 0.5118, 0.5, 0.5118, 0.4362, 0.5118, 0.5638, 0.5118, 0.5638, 0.9882, 0.5638, 0.9882, 0.5638, 0.5118, -1.341e-07, 0.5118, 0.06383, 0.5118, 0.06383, 0.5118, -1.341e-07, 0.5118, 0.9362, 0.5118, 1.0, 0.5118, 1.0, 0.5118, 0.9362, 0.5118, 0.5, 0.9882, 0.4362, 0.9882, 0.4362, 0.9882, 0.5, 0.9882, 0.5, 0.5118, 0.5638, 0.5118, 0.5638, 0.5118, 0.5, 0.5118, 0.06383, 0.9882, -1.341e-07, 0.9882, -1.341e-07, 0.9882, 0.06383, 0.9882, 1.0, 0.9882, 0.9362, 0.9882, 0.9362, 0.9882, 1.0, 0.9882, -1.341e-07, 0.5118, 0.06383, 0.5118, 0.06383, 0.5118, -1.341e-07, 0.5118, 0.5638, 0.5118, 0.5638, 0.9882, 0.5638, 0.9882, 0.5638, 0.5118, 0.4362, 0.5118, 0.5, 0.5118, 0.5, 0.5118, 0.4362, 0.5118, 0.06383, 0.5118, 0.06383, 0.9882, 0.06383, 0.9882, 0.06383, 0.5118, 0.5, 0.9882, 0.4362, 0.9882, 0.4362, 0.9882, 0.5, 0.9882, 0.5, 0.5118, 0.5638, 0.5118, 0.5638, 0.5118, 0.5, 0.5118, 0.06383, 0.9882, -1.341e-07, 0.9882, -1.341e-07, 0.9882, 0.06383, 0.9882, 1.0, 0.9882, 0.9362, 0.9882, 0.9362, 0.9882, 1.0, 0.9882, 0.4362, 0.9882, 0.4362, 0.5118, 0.4362, 0.5118, 0.4362, 0.9882, 0.5638, 0.9882, 0.5, 0.9882, 0.5, 0.9882, 0.5638, 0.9882, 0.9362, 0.9882, 0.9362, 0.5118, 0.9362, 0.5118, 0.9362, 0.9882, 0.06383, 0.5118, 0.06383, 0.9882, 0.06383, 0.9882, 0.06383, 0.5118, 0.5638, 0.5118, 0.5638, 0.9882, 0.5638, 0.9882, 0.5638, 0.5118, 0.4362, 0.5118, 0.5, 0.5118, 0.5, 0.5118, 0.4362, 0.5118, 0.06383, 0.5118, 0.06383, 0.9882, 0.06383, 0.9882, 0.06383, 0.5118, 0.9362, 0.9882, 0.9362, 0.5118, 0.9362, 0.5118, 0.9362, 0.9882, 0.9362, 0.5118, 1.0, 0.5118, 1.0, 0.5118, 0.9362, 0.5118, 0.5, 0.9882, 0.4362, 0.9882, 0.4362, 0.9882, 0.5, 0.9882, 0.5, 0.5118, 0.5638, 0.5118, 0.5638, 0.5118, 0.5, 0.5118, 0.06383, 0.9882, -1.341e-07, 0.9882, -1.341e-07, 0.9882, 0.06383, 0.9882, 1.0, 0.9882, 0.9362, 0.9882, 0.9362, 0.9882, 1.0, 0.9882, 0.4362, 0.9882, 0.4362, 0.5118, 0.4362, 0.5118, 0.4362, 0.9882, 0.5638, 0.9882, 0.5, 0.9882, 0.5, 0.9882, 0.5638, 0.9882, 0.9362, 0.9882, 0.9362, 0.5118, 0.9362, 0.5118, 0.9362, 0.9882, 0.5638, 0.5118, 0.5638, 0.9882, 0.5638, 0.9882, 0.5638, 0.5118, 0.4362, 0.5118, 0.5, 0.5118, 0.5, 0.5118, 0.4362, 0.5118, 0.06383, 0.5118, 0.06383, 0.9882, 0.06383, 0.9882, 0.06383, 0.5118, 0.9362, 0.9882, 0.9362, 0.5118, 0.9362, 0.5118, 0.9362, 0.9882, -1.341e-07, 0.5118, 0.06383, 0.5118, 0.06383, 0.5118, -1.341e-07, 0.5118, 0.9362, 0.5118, 1.0, 0.5118, 1.0, 0.5118, 0.9362, 0.5118, 0.5, 0.9882, 0.4362, 0.9882, 0.4362, 0.9882, 0.5, 0.9882, 0.5, 0.5118, 0.5638, 0.5118, 0.5638, 0.5118, 0.5, 0.5118, 0.06383, 0.9882, -1.341e-07, 0.9882, -1.341e-07, 0.9882, 0.06383, 0.9882, 1.0, 0.9882, 0.9362, 0.9882, 0.9362, 0.9882, 1.0, 0.9882, 0.4362, 0.9882, 0.4362, 0.5118, 0.4362, 0.5118, 0.4362, 0.9882, 0.5638, 0.9882, 0.5, 0.9882, 0.5, 0.9882, 0.5638, 0.9882, 0.4362, 0.5118, 0.5, 0.5118, 0.5, 0.5118, 0.4362, 0.5118, 0.06383, 0.5118, 0.06383, 0.9882, 0.06383, 0.9882, 0.06383, 0.5118, 0.9362, 0.9882, 0.9362, 0.5118, 0.9362, 0.5118, 0.9362, 0.9882, 0.5638, 0.9882, 0.5, 0.9882, 0.5, 0.9882, 0.5638, 0.9882, -1.341e-07, 0.5118, 0.06383, 0.5118, 0.06383, 0.5118, -1.341e-07, 0.5118, 0.9362, 0.5118, 1.0, 0.5118, 1.0, 0.5118, 0.9362, 0.5118, 0.5, 0.9882, 0.4362, 0.9882, 0.4362, 0.9882, 0.5, 0.9882, 0.5, 0.5118, 0.5638, 0.5118, 0.5638, 0.5118, 0.5, 0.5118, 0.06383, 0.9882, -1.341e-07, 0.9882, -1.341e-07, 0.9882, 0.06383, 0.9882, 1.0, 0.9882, 0.9362, 0.9882, 0.9362, 0.9882, 1.0, 0.9882, 0.4362, 0.9882, 0.4362, 0.5118, 0.4362, 0.5118, 0.4362, 0.9882, 0.5638, 0.9882, 0.5, 0.9882, 0.5, 0.9882, 0.5638, 0.9882, 0.4362, 0.5118, 0.5, 0.5118, 0.5, 0.5118, 0.4362, 0.5118, 0.06383, 0.5118, 0.06383, 0.9882, 0.06383, 0.9882, 0.06383, 0.5118, 0.9362, 0.9882, 0.9362, 0.5118, 0.9362, 0.5118, 0.9362, 0.9882, 0.5638, 0.9882, 0.5, 0.9882, 0.5, 0.9882, 0.5638, 0.9882, 0.5638, 0.5118, 0.5638, 0.9882, 0.5638, 0.9882, 0.5638, 0.5118, -1.341e-07, 0.5118, 0.06383, 0.5118, 0.06383, 0.5118, -1.341e-07, 0.5118, 0.9362, 0.5118, 1.0, 0.5118, 1.0, 0.5118, 0.9362, 0.5118, 0.5, 0.9882, 0.4362, 0.9882, 0.4362, 0.9882, 0.5, 0.9882, 0.5, 0.5118, 0.5638, 0.5118, 0.5638, 0.5118, 0.5, 0.5118, 0.06383, 0.9882, -1.341e-07, 0.9882, -1.341e-07, 0.9882, 0.06383, 0.9882, 1.0, 0.9882, 0.9362, 0.9882, 0.9362, 0.9882, 1.0, 0.9882, 0.4362, 0.9882, 0.4362, 0.5118, 0.4362, 0.5118, 0.4362, 0.9882, 1.0, 0.5118, 1.0, 0.9882, 0.9362, 0.9882, 0.9362, 0.5118, 0.5638, 0.5118, 0.5638, 0.9882, 0.5, 0.9882, 0.5, 0.5118, 0.5, 0.5118, 0.5, 0.9882, 0.4362, 0.9882, 0.4362, 0.5118, 0.06383, 0.5118, 0.06383, 0.9882, -1.341e-07, 0.9882, -1.341e-07, 0.5118, 0.5638, 0.5118, 0.5638, 0.9882, 0.5638, 0.9882, 0.5638, 0.5118, -1.341e-07, 0.5118, 0.06383, 0.5118, 0.06383, 0.5118, -1.341e-07, 0.5118, 0.9362, 0.5118, 1.0, 0.5118, 1.0, 0.5118, 0.9362, 0.5118, 0.5, 0.9882, 0.4362, 0.9882, 0.4362, 0.9882, 0.5, 0.9882, 0.5, 0.5118, 0.5638, 0.5118, 0.5638, 0.5118, 0.5, 0.5118, 0.06383, 0.9882, -1.341e-07, 0.9882, -1.341e-07, 0.9882, 0.06383, 0.9882, 1.0, 0.9882, 0.9362, 0.9882, 0.9362, 0.9882, 1.0, 0.9882, 0.4362, 0.9882, 0.4362, 0.5118, 0.4362, 0.5118, 0.4362, 0.9882])
me_cylinder_004.materials.append(mat_material_002)
me_cylinder_004.update()
me_cylinder_002 = bpy.data.meshes.new('Cylinder.002')
me_cylinder_002.from_pydata([(0.0, 0.0, -0.25), (0.0, 1.0, -0.02832), (0.04877, 0.0, -0.2452), (0.005525, 1.0, -0.02778), (0.09567, 0.0, -0.231), (0.01084, 1.0, -0.02616), (0.1389, 0.0, -0.2079), (0.01573, 1.0, -0.02355), (0.1768, 0.0, -0.1768), (0.02002, 1.0, -0.02002), (0.2079, 0.0, -0.1389), (0.02355, 1.0, -0.01573), (0.231, 0.0, -0.09567), (0.02616, 1.0, -0.01084), (0.2452, 0.0, -0.04877), (0.02778, 1.0, -0.005525), (0.25, 0.0, 0.0), (0.02832, 1.0, 0.0), (0.2452, 0.0, 0.04877), (0.02778, 1.0, 0.005525), (0.231, 0.0, 0.09567), (0.02616, 1.0, 0.01084), (0.2079, 0.0, 0.1389), (0.02355, 1.0, 0.01573), (0.1768, 0.0, 0.1768), (0.02002, 1.0, 0.02002), (0.1389, 0.0, 0.2079), (0.01573, 1.0, 0.02355), (0.09567, 0.0, 0.231), (0.01084, 1.0, 0.02616), (0.04877, 0.0, 0.2452), (0.005525, 1.0, 0.02778), (0.0, 0.0, 0.25), (0.0, 1.0, 0.02832), (-0.04877, 0.0, 0.2452), (-0.005525, 1.0, 0.02778), (-0.09567, 0.0, 0.231), (-0.01084, 1.0, 0.02616), (-0.1389, 0.0, 0.2079), (-0.01573, 1.0, 0.02355), (-0.1768, 0.0, 0.1768), (-0.02002, 1.0, 0.02002), (-0.2079, 0.0, 0.1389), (-0.02355, 1.0, 0.01573), (-0.231, 0.0, 0.09567), (-0.02616, 1.0, 0.01084), (-0.2452, 0.0, 0.04877), (-0.02778, 1.0, 0.005525), (-0.25, 0.0, 0.0), (-0.02832, 1.0, 0.0), (-0.2452, 0.0, -0.04877), (-0.02778, 1.0, -0.005525), (-0.231, 0.0, -0.09567), (-0.02616, 1.0, -0.01084), (-0.2079, 0.0, -0.1389), (-0.02355, 1.0, -0.01573), (-0.1768, 0.0, -0.1768), (-0.02002, 1.0, -0.02002), (-0.1389, 0.0, -0.2079), (-0.01573, 1.0, -0.02355), (-0.09567, 0.0, -0.231), (-0.01084, 1.0, -0.02616), (-0.04877, 0.0, -0.2452), (-0.005525, 1.0, -0.02778), (0.04877, 1.0, -0.2452), (0.0, 1.0, -0.25), (0.09567, 1.0, -0.231), (0.1389, 1.0, -0.2079), (0.1768, 1.0, -0.1768), (0.2079, 1.0, -0.1389), (0.231, 1.0, -0.09567), (0.2452, 1.0, -0.04877), (0.25, 1.0, 0.0), (0.2452, 1.0, 0.04877), (0.231, 1.0, 0.09567), (0.2079, 1.0, 0.1389), (0.1768, 1.0, 0.1768), (0.1389, 1.0, 0.2079), (0.09567, 1.0, 0.231), (0.04877, 1.0, 0.2452), (0.0, 1.0, 0.25), (-0.04877, 1.0, 0.2452), (-0.09567, 1.0, 0.231), (-0.1389, 1.0, 0.2079), (-0.1768, 1.0, 0.1768), (-0.2079, 1.0, 0.1389), (-0.231, 1.0, 0.09567), (-0.2452, 1.0, 0.04877), (-0.25, 1.0, 0.0), (-0.2452, 1.0, -0.04877), (-0.231, 1.0, -0.09567), (-0.2079, 1.0, -0.1389), (-0.1768, 1.0, -0.1768), (-0.1389, 1.0, -0.2079), (-0.09567, 1.0, -0.231), (-0.04877, 1.0, -0.2452), (0.005525, 1.3, -0.02778), (0.0, 1.3, -0.02832), (0.01084, 1.3, -0.02616), (0.01573, 1.3, -0.02355), (0.02002, 1.3, -0.02002), (0.02355, 1.3, -0.01573), (0.02616, 1.3, -0.01084), (0.02778, 1.3, -0.005525), (0.02832, 1.3, 0.0), (0.02778, 1.3, 0.005525), (0.02616, 1.3, 0.01084), (0.02355, 1.3, 0.01573), (0.02002, 1.3, 0.02002), (0.01573, 1.3, 0.02355), (0.01084, 1.3, 0.02616), (0.005525, 1.3, 0.02778), (0.0, 1.3, 0.02832), (-0.005525, 1.3, 0.02778), (-0.01084, 1.3, 0.02616), (-0.01573, 1.3, 0.02355), (-0.02002, 1.3, 0.02002), (-0.02355, 1.3, 0.01573), (-0.02616, 1.3, 0.01084), (-0.02778, 1.3, 0.005525), (-0.02832, 1.3, 0.0), (-0.02778, 1.3, -0.005525), (-0.02616, 1.3, -0.01084), (-0.02355, 1.3, -0.01573), (-0.02002, 1.3, -0.02002), (-0.01573, 1.3, -0.02355), (-0.01084, 1.3, -0.02616), (-0.005525, 1.3, -0.02778)], [], [(0, 65, 64, 2), (2, 64, 66, 4), (4, 66, 67, 6), (6, 67, 68, 8), (8, 68, 69, 10), (10, 69, 70, 12), (12, 70, 71, 14), (14, 71, 72, 16), (16, 72, 73, 18), (18, 73, 74, 20), (20, 74, 75, 22), (22, 75, 76, 24), (24, 76, 77, 26), (26, 77, 78, 28), (28, 78, 79, 30), (30, 79, 80, 32), (32, 80, 81, 34), (34, 81, 82, 36), (36, 82, 83, 38), (38, 83, 84, 40), (40, 84, 85, 42), (42, 85, 86, 44), (44, 86, 87, 46), (46, 87, 88, 48), (48, 88, 89, 50), (50, 89, 90, 52), (52, 90, 91, 54), (54, 91, 92, 56), (56, 92, 93, 58), (58, 93, 94, 60), (25, 23, 107, 108), (60, 94, 95, 62), (62, 95, 65, 0), (0, 2, 4, 6, 8, 10, 12, 14, 16, 18, 20, 22, 24, 26, 28, 30, 32, 34, 36, 38, 40, 42, 44, 46, 48, 50, 52, 54, 56, 58, 60, 62), (1, 3, 64, 65), (3, 5, 66, 64), (5, 7, 67, 66), (7, 9, 68, 67), (9, 11, 69, 68), (11, 13, 70, 69), (13, 15, 71, 70), (15, 17, 72, 71), (17, 19, 73, 72), (19, 21, 74, 73), (21, 23, 75, 74), (23, 25, 76, 75), (25, 27, 77, 76), (27, 29, 78, 77), (29, 31, 79, 78), (31, 33, 80, 79), (33, 35, 81, 80), (35, 37, 82, 81), (37, 39, 83, 82), (39, 41, 84, 83), (41, 43, 85, 84), (43, 45, 86, 85), (45, 47, 87, 86), (47, 49, 88, 87), (49, 51, 89, 88), (51, 53, 90, 89), (53, 55, 91, 90), (55, 57, 92, 91), (57, 59, 93, 92), (59, 61, 94, 93), (61, 63, 95, 94), (63, 1, 65, 95), (96, 97, 127, 126, 125, 124, 123, 122, 121, 120, 119, 118, 117, 116, 115, 114, 113, 112, 111, 110, 109, 108, 107, 106, 105, 104, 103, 102, 101, 100, 99, 98), (53, 51, 121, 122), (27, 25, 108, 109), (55, 53, 122, 123), (29, 27, 109, 110), (3, 1, 97, 96), (57, 55, 123, 124), (31, 29, 110, 111), (5, 3, 96, 98), (59, 57, 124, 125), (33, 31, 111, 112), (7, 5, 98, 99), (61, 59, 125, 126), (35, 33, 112, 113), (9, 7, 99, 100), (63, 61, 126, 127), (37, 35, 113, 114), (11, 9, 100, 101), (1, 63, 127, 97), (39, 37, 114, 115), (13, 11, 101, 102), (41, 39, 115, 116), (15, 13, 102, 103), (43, 41, 116, 117), (17, 15, 103, 104), (45, 43, 117, 118), (19, 17, 104, 105), (47, 45, 118, 119), (21, 19, 105, 106), (49, 47, 119, 120), (23, 21, 106, 107), (51, 49, 120, 121)])
me_cylinder_002.polygons.foreach_set('use_smooth', [True] * 98)
_k = set([(0, 2), (0, 62), (0, 65), (1, 3), (1, 63), (1, 97), (2, 4), (2, 64), (3, 5), (3, 96), (4, 6), (4, 66), (5, 7), (5, 98), (6, 8), (6, 67), (7, 9), (7, 99), (8, 10), (8, 68), (9, 11), (9, 100), (10, 12), (10, 69), (11, 13), (11, 101), (12, 14), (12, 70), (13, 15), (13, 102), (14, 16), (14, 71), (15, 17), (15, 103), (16, 18), (16, 72), (17, 19), (17, 104), (18, 20), (18, 73), (19, 21), (19, 105), (20, 22), (20, 74), (21, 23), (21, 106), (22, 24), (22, 75), (23, 25), (23, 107), (24, 26), (24, 76), (25, 27), (25, 108), (26, 28), (26, 77), (27, 29), (27, 109), (28, 30), (28, 78), (29, 31), (29, 110), (30, 32), (30, 79), (31, 33), (31, 111), (32, 34), (32, 80), (33, 35), (33, 112), (34, 36), (34, 81), (35, 37), (35, 113), (36, 38), (36, 82), (37, 39), (37, 114), (38, 40), (38, 83), (39, 41), (39, 115), (40, 42), (40, 84), (41, 43), (41, 116), (42, 44), (42, 85), (43, 45), (43, 117), (44, 46), (44, 86), (45, 47), (45, 118), (46, 48), (46, 87), (47, 49), (47, 119), (48, 50), (48, 88), (49, 51), (49, 120), (50, 52), (50, 89), (51, 53), (51, 121), (52, 54), (52, 90), (53, 55), (53, 122), (54, 56), (54, 91), (55, 57), (55, 123), (56, 58), (56, 92), (57, 59), (57, 124), (58, 60), (58, 93), (59, 61), (59, 125), (60, 62), (60, 94), (61, 63), (61, 126), (62, 95), (63, 127), (64, 65), (64, 66), (65, 95), (66, 67), (67, 68), (68, 69), (69, 70), (70, 71), (71, 72), (72, 73), (73, 74), (74, 75), (75, 76), (76, 77), (77, 78), (78, 79), (79, 80), (80, 81), (81, 82), (82, 83), (83, 84), (84, 85), (85, 86), (86, 87), (87, 88), (88, 89), (89, 90), (90, 91), (91, 92), (92, 93), (93, 94), (94, 95), (96, 97), (96, 98), (97, 127), (98, 99), (99, 100), (100, 101), (101, 102), (102, 103), (103, 104), (104, 105), (105, 106), (106, 107), (107, 108), (108, 109), (109, 110), (110, 111), (111, 112), (112, 113), (113, 114), (114, 115), (115, 116), (116, 117), (117, 118), (118, 119), (119, 120), (120, 121), (121, 122), (122, 123), (123, 124), (124, 125), (125, 126), (126, 127)])
me_cylinder_002.attributes.new('sharp_edge', 'BOOLEAN', 'EDGE').data.foreach_set('value', [ (min(e.vertices), max(e.vertices)) in _k for e in me_cylinder_002.edges])
_uv = me_cylinder_002.uv_layers.new(name='UVMap')
_uv.uv.foreach_set('vector', [1.0, 0.5, 1.0, 1.0, 0.9688, 1.0, 0.9688, 0.5, 0.9688, 0.5, 0.9688, 1.0, 0.9375, 1.0, 0.9375, 0.5, 0.9375, 0.5, 0.9375, 1.0, 0.9062, 1.0, 0.9062, 0.5, 0.9062, 0.5, 0.9062, 1.0, 0.875, 1.0, 0.875, 0.5, 0.875, 0.5, 0.875, 1.0, 0.8438, 1.0, 0.8438, 0.5, 0.8438, 0.5, 0.8438, 1.0, 0.8125, 1.0, 0.8125, 0.5, 0.8125, 0.5, 0.8125, 1.0, 0.7812, 1.0, 0.7812, 0.5, 0.7812, 0.5, 0.7812, 1.0, 0.75, 1.0, 0.75, 0.5, 0.75, 0.5, 0.75, 1.0, 0.7188, 1.0, 0.7188, 0.5, 0.7188, 0.5, 0.7188, 1.0, 0.6875, 1.0, 0.6875, 0.5, 0.6875, 0.5, 0.6875, 1.0, 0.6562, 1.0, 0.6562, 0.5, 0.6562, 0.5, 0.6562, 1.0, 0.625, 1.0, 0.625, 0.5, 0.625, 0.5, 0.625, 1.0, 0.5938, 1.0, 0.5938, 0.5, 0.5938, 0.5, 0.5938, 1.0, 0.5625, 1.0, 0.5625, 0.5, 0.5625, 0.5, 0.5625, 1.0, 0.5312, 1.0, 0.5312, 0.5, 0.5312, 0.5, 0.5312, 1.0, 0.5, 1.0, 0.5, 0.5, 0.5, 0.5, 0.5, 1.0, 0.4688, 1.0, 0.4688, 0.5, 0.4688, 0.5, 0.4688, 1.0, 0.4375, 1.0, 0.4375, 0.5, 0.4375, 0.5, 0.4375, 1.0, 0.4062, 1.0, 0.4062, 0.5, 0.4062, 0.5, 0.4062, 1.0, 0.375, 1.0, 0.375, 0.5, 0.375, 0.5, 0.375, 1.0, 0.3438, 1.0, 0.3438, 0.5, 0.3438, 0.5, 0.3438, 1.0, 0.3125, 1.0, 0.3125, 0.5, 0.3125, 0.5, 0.3125, 1.0, 0.2812, 1.0, 0.2812, 0.5, 0.2812, 0.5, 0.2812, 1.0, 0.25, 1.0, 0.25, 0.5, 0.25, 0.5, 0.25, 1.0, 0.2188, 1.0, 0.2188, 0.5, 0.2188, 0.5, 0.2188, 1.0, 0.1875, 1.0, 0.1875, 0.5, 0.1875, 0.5, 0.1875, 1.0, 0.1562, 1.0, 0.1562, 0.5, 0.1562, 0.5, 0.1562, 1.0, 0.125, 1.0, 0.125, 0.5, 0.125, 0.5, 0.125, 1.0, 0.09375, 1.0, 0.09375, 0.5, 0.09375, 0.5, 0.09375, 1.0, 0.0625, 1.0, 0.0625, 0.5, 0.2692, 0.2308, 0.2726, 0.2349, 0.2726, 0.2349, 0.2692, 0.2308, 0.0625, 0.5, 0.0625, 1.0, 0.03125, 1.0, 0.03125, 0.5, 0.03125, 0.5, 0.03125, 1.0, 0.0, 1.0, 0.0, 0.5, 0.75, 0.49, 0.7968, 0.4854, 0.8418, 0.4717, 0.8833, 0.4496, 0.9197, 0.4197, 0.9496, 0.3833, 0.9717, 0.3418, 0.9854, 0.2968, 0.99, 0.25, 0.9854, 0.2032, 0.9717, 0.1582, 0.9496, 0.1167, 0.9197, 0.08029, 0.8833, 0.05045, 0.8418, 0.02827, 0.7968, 0.01461, 0.75, 0.01, 0.7032, 0.01461, 0.6582, 0.02827, 0.6167, 0.05045, 0.5803, 0.08029, 0.5504, 0.1167, 0.5283, 0.1582, 0.5146, 0.2032, 0.51, 0.25, 0.5146, 0.2968, 0.5283, 0.3418, 0.5504, 0.3833, 0.5803, 0.4197, 0.6167, 0.4496, 0.6582, 0.4717, 0.7032, 0.4854, 0.25, 0.2772, 0.2553, 0.2767, 0.2968, 0.4854, 0.25, 0.49, 0.2553, 0.2767, 0.2604, 0.2751, 0.3418, 0.4717, 0.2968, 0.4854, 0.2604, 0.2751, 0.2651, 0.2726, 0.3833, 0.4496, 0.3418, 0.4717, 0.2651, 0.2726, 0.2692, 0.2692, 0.4197, 0.4197, 0.3833, 0.4496, 0.2692, 0.2692, 0.2726, 0.2651, 0.4496, 0.3833, 0.4197, 0.4197, 0.2726, 0.2651, 0.2751, 0.2604, 0.4717, 0.3418, 0.4496, 0.3833, 0.2751, 0.2604, 0.2767, 0.2553, 0.4854, 0.2968, 0.4717, 0.3418, 0.2767, 0.2553, 0.2772, 0.25, 0.49, 0.25, 0.4854, 0.2968, 0.2772, 0.25, 0.2767, 0.2447, 0.4854, 0.2032, 0.49, 0.25, 0.2767, 0.2447, 0.2751, 0.2396, 0.4717, 0.1582, 0.4854, 0.2032, 0.2751, 0.2396, 0.2726, 0.2349, 0.4496, 0.1167, 0.4717, 0.1582, 0.2726, 0.2349, 0.2692, 0.2308, 0.4197, 0.08029, 0.4496, 0.1167, 0.2692, 0.2308, 0.2651, 0.2274, 0.3833, 0.05045, 0.4197, 0.08029, 0.2651, 0.2274, 0.2604, 0.2249, 0.3418, 0.02827, 0.3833, 0.05045, 0.2604, 0.2249, 0.2553, 0.2233, 0.2968, 0.01461, 0.3418, 0.02827, 0.2553, 0.2233, 0.25, 0.2228, 0.25, 0.01, 0.2968, 0.01461, 0.25, 0.2228, 0.2447, 0.2233, 0.2032, 0.01461, 0.25, 0.01, 0.2447, 0.2233, 0.2396, 0.2249, 0.1582, 0.02827, 0.2032, 0.01461, 0.2396, 0.2249, 0.2349, 0.2274, 0.1167, 0.05045, 0.1582, 0.02827, 0.2349, 0.2274, 0.2308, 0.2308, 0.08029, 0.08029, 0.1167, 0.05045, 0.2308, 0.2308, 0.2274, 0.2349, 0.05045, 0.1167, 0.08029, 0.08029, 0.2274, 0.2349, 0.2249, 0.2396, 0.02827, 0.1582, 0.05045, 0.1167, 0.2249, 0.2396, 0.2233, 0.2447, 0.01461, 0.2032, 0.02827, 0.1582, 0.2233, 0.2447, 0.2228, 0.25, 0.01, 0.25, 0.01461, 0.2032, 0.2228, 0.25, 0.2233, 0.2553, 0.01461, 0.2968, 0.01, 0.25, 0.2233, 0.2553, 0.2249, 0.2604, 0.02827, 0.3418, 0.01461, 0.2968, 0.2249, 0.2604, 0.2274, 0.2651, 0.05045, 0.3833, 0.02827, 0.3418, 0.2274, 0.2651, 0.2308, 0.2692, 0.08029, 0.4197, 0.05045, 0.3833, 0.2308, 0.2692, 0.2349, 0.2726, 0.1167, 0.4496, 0.08029, 0.4197, 0.2349, 0.2726, 0.2396, 0.2751, 0.1582, 0.4717, 0.1167, 0.4496, 0.2396, 0.2751, 0.2447, 0.2767, 0.2032, 0.4854, 0.1582, 0.4717, 0.2447, 0.2767, 0.25, 0.2772, 0.25, 0.49, 0.2032, 0.4854, 0.2553, 0.2767, 0.25, 0.2772, 0.2447, 0.2767, 0.2396, 0.2751, 0.2349, 0.2726, 0.2308, 0.2692, 0.2274, 0.2651, 0.2249, 0.2604, 0.2233, 0.2553, 0.2228, 0.25, 0.2233, 0.2447, 0.2249, 0.2396, 0.2274, 0.2349, 0.2308, 0.2308, 0.2349, 0.2274, 0.2396, 0.2249, 0.2447, 0.2233, 0.25, 0.2228, 0.2553, 0.2233, 0.2604, 0.2249, 0.2651, 0.2274, 0.2692, 0.2308, 0.2726, 0.2349, 0.2751, 0.2396, 0.2767, 0.2447, 0.2772, 0.25, 0.2767, 0.2553, 0.2751, 0.2604, 0.2726, 0.2651, 0.2692, 0.2692, 0.2651, 0.2726, 0.2604, 0.2751, 0.2249, 0.2604, 0.2233, 0.2553, 0.2233, 0.2553, 0.2249, 0.2604, 0.2651, 0.2274, 0.2692, 0.2308, 0.2692, 0.2308, 0.2651, 0.2274, 0.2274, 0.2651, 0.2249, 0.2604, 0.2249, 0.2604, 0.2274, 0.2651, 0.2604, 0.2249, 0.2651, 0.2274, 0.2651, 0.2274, 0.2604, 0.2249, 0.2553, 0.2767, 0.25, 0.2772, 0.25, 0.2772, 0.2553, 0.2767, 0.2308, 0.2692, 0.2274, 0.2651, 0.2274, 0.2651, 0.2308, 0.2692, 0.2553, 0.2233, 0.2604, 0.2249, 0.2604, 0.2249, 0.2553, 0.2233, 0.2604, 0.2751, 0.2553, 0.2767, 0.2553, 0.2767, 0.2604, 0.2751, 0.2349, 0.2726, 0.2308, 0.2692, 0.2308, 0.2692, 0.2349, 0.2726, 0.25, 0.2228, 0.2553, 0.2233, 0.2553, 0.2233, 0.25, 0.2228, 0.2651, 0.2726, 0.2604, 0.2751, 0.2604, 0.2751, 0.2651, 0.2726, 0.2396, 0.2751, 0.2349, 0.2726, 0.2349, 0.2726, 0.2396, 0.2751, 0.2447, 0.2233, 0.25, 0.2228, 0.25, 0.2228, 0.2447, 0.2233, 0.2692, 0.2692, 0.2651, 0.2726, 0.2651, 0.2726, 0.2692, 0.2692, 0.2447, 0.2767, 0.2396, 0.2751, 0.2396, 0.2751, 0.2447, 0.2767, 0.2396, 0.2249, 0.2447, 0.2233, 0.2447, 0.2233, 0.2396, 0.2249, 0.2726, 0.2651, 0.2692, 0.2692, 0.2692, 0.2692, 0.2726, 0.2651, 0.25, 0.2772, 0.2447, 0.2767, 0.2447, 0.2767, 0.25, 0.2772, 0.2349, 0.2274, 0.2396, 0.2249, 0.2396, 0.2249, 0.2349, 0.2274, 0.2751, 0.2604, 0.2726, 0.2651, 0.2726, 0.2651, 0.2751, 0.2604, 0.2308, 0.2308, 0.2349, 0.2274, 0.2349, 0.2274, 0.2308, 0.2308, 0.2767, 0.2553, 0.2751, 0.2604, 0.2751, 0.2604, 0.2767, 0.2553, 0.2274, 0.2349, 0.2308, 0.2308, 0.2308, 0.2308, 0.2274, 0.2349, 0.2772, 0.25, 0.2767, 0.2553, 0.2767, 0.2553, 0.2772, 0.25, 0.2249, 0.2396, 0.2274, 0.2349, 0.2274, 0.2349, 0.2249, 0.2396, 0.2767, 0.2447, 0.2772, 0.25, 0.2772, 0.25, 0.2767, 0.2447, 0.2233, 0.2447, 0.2249, 0.2396, 0.2249, 0.2396, 0.2233, 0.2447, 0.2751, 0.2396, 0.2767, 0.2447, 0.2767, 0.2447, 0.2751, 0.2396, 0.2228, 0.25, 0.2233, 0.2447, 0.2233, 0.2447, 0.2228, 0.25, 0.2726, 0.2349, 0.2751, 0.2396, 0.2751, 0.2396, 0.2726, 0.2349, 0.2233, 0.2553, 0.2228, 0.25, 0.2228, 0.25, 0.2233, 0.2553])
me_cylinder_002.materials.append(mat_material)
me_cylinder_002.update()
me_cylinder_002.normals_split_custom_set([tuple(v) for v in zip(*[iter([0.09802, 0.0, -0.9952, 0.09802, 0.0, -0.9952, 0.09802, 0.0, -0.9952, 0.09802, 0.0, -0.9952, 0.2903, 0.0, -0.9569, 0.2903, 0.0, -0.9569, 0.2903, 0.0, -0.9569, 0.2903, 0.0, -0.9569, 0.4714, 0.0, -0.8819, 0.4714, 0.0, -0.8819, 0.4714, 0.0, -0.8819, 0.4714, 0.0, -0.8819, 0.6344, 0.0, -0.773, 0.6344, 0.0, -0.773, 0.6344, 0.0, -0.773, 0.6344, 0.0, -0.773, 0.773, 0.0, -0.6344, 0.773, 0.0, -0.6344, 0.773, 0.0, -0.6344, 0.773, 0.0, -0.6344, 0.8819, 0.0, -0.4714, 0.8819, 0.0, -0.4714, 0.8819, 0.0, -0.4714, 0.8819, 0.0, -0.4714, 0.9569, 0.0, -0.2903, 0.9569, 0.0, -0.2903, 0.9569, 0.0, -0.2903, 0.9569, 0.0, -0.2903, 0.9952, 0.0, -0.09802, 0.9952, 0.0, -0.09802, 0.9952, 0.0, -0.09802, 0.9952, 0.0, -0.09802, 0.9952, 0.0, 0.09802, 0.9952, 0.0, 0.09802, 0.9952, 0.0, 0.09802, 0.9952, 0.0, 0.09802, 0.9569, 0.0, 0.2903, 0.9569, 0.0, 0.2903, 0.9569, 0.0, 0.2903, 0.9569, 0.0, 0.2903, 0.8819, 0.0, 0.4714, 0.8819, 0.0, 0.4714, 0.8819, 0.0, 0.4714, 0.8819, 0.0, 0.4714, 0.773, 0.0, 0.6344, 0.773, 0.0, 0.6344, 0.773, 0.0, 0.6344, 0.773, 0.0, 0.6344, 0.6344, 0.0, 0.773, 0.6344, 0.0, 0.773, 0.6344, 0.0, 0.773, 0.6344, 0.0, 0.773, 0.4714, 0.0, 0.8819, 0.4714, 0.0, 0.8819, 0.4714, 0.0, 0.8819, 0.4714, 0.0, 0.8819, 0.2903, 0.0, 0.9569, 0.2903, 0.0, 0.9569, 0.2903, 0.0, 0.9569, 0.2903, 0.0, 0.9569, 0.09802, 0.0, 0.9952, 0.09802, 0.0, 0.9952, 0.09802, 0.0, 0.9952, 0.09802, 0.0, 0.9952, -0.09802, 0.0, 0.9952, -0.09802, 0.0, 0.9952, -0.09802, 0.0, 0.9952, -0.09802, 0.0, 0.9952, -0.2903, 0.0, 0.9569, -0.2903, 0.0, 0.9569, -0.2903, 0.0, 0.9569, -0.2903, 0.0, 0.9569, -0.4714, 0.0, 0.8819, -0.4714, 0.0, 0.8819, -0.4714, 0.0, 0.8819, -0.4714, 0.0, 0.8819, -0.6344, 0.0, 0.773, -0.6344, 0.0, 0.773, -0.6344, 0.0, 0.773, -0.6344, 0.0, 0.773, -0.773, 0.0, 0.6344, -0.773, 0.0, 0.6344, -0.773, 0.0, 0.6344, -0.773, 0.0, 0.6344, -0.8819, 0.0, 0.4714, -0.8819, 0.0, 0.4714, -0.8819, 0.0, 0.4714, -0.8819, 0.0, 0.4714, -0.9569, 0.0, 0.2903, -0.9569, 0.0, 0.2903, -0.9569, 0.0, 0.2903, -0.9569, 0.0, 0.2903, -0.9952, 0.0, 0.09802, -0.9952, 0.0, 0.09802, -0.9952, 0.0, 0.09802, -0.9952, 0.0, 0.09802, -0.9952, 0.0, -0.09802, -0.9952, 0.0, -0.09802, -0.9952, 0.0, -0.09802, -0.9952, 0.0, -0.09802, -0.9569, 0.0, -0.2903, -0.9569, 0.0, -0.2903, -0.9569, 0.0, -0.2903, -0.9569, 0.0, -0.2903, -0.8819, 0.0, -0.4714, -0.8819, 0.0, -0.4714, -0.8819, 0.0, -0.4714, -0.8819, 0.0, -0.4714, -0.773, 0.0, -0.6344, -0.773, 0.0, -0.6344, -0.773, 0.0, -0.6344, -0.773, 0.0, -0.6344, -0.6344, 0.0, -0.773, -0.6344, 0.0, -0.773, -0.6344, 0.0, -0.773, -0.6344, 0.0, -0.773, -0.4714, 0.0, -0.8819, -0.4714, 0.0, -0.8819, -0.4714, 0.0, -0.8819, -0.4714, 0.0, -0.8819, 0.773, 0.0, 0.6344, 0.773, 0.0, 0.6344, 0.773, 0.0, 0.6344, 0.773, 0.0, 0.6344, -0.2903, 0.0, -0.9569, -0.2903, 0.0, -0.9569, -0.2903, 0.0, -0.9569, -0.2903, 0.0, -0.9569, -0.09802, 0.0, -0.9952, -0.09802, 0.0, -0.9952, -0.09802, 0.0, -0.9952, -0.09802, 0.0, -0.9952, 0.0, -1.0, 0.0, 0.0, -1.0, 0.0, 0.0, -1.0, 0.0, 0.0, -1.0, 0.0, 0.0, -1.0, 0.0, 0.0, -1.0, 0.0, 0.0, -1.0, 0.0, 0.0, -1.0, 0.0, 0.0, -1.0, 0.0, 0.0, -1.0, 0.0, 0.0, -1.0, 0.0, 0.0, -1.0, 0.0, 0.0, -1.0, 0.0, 0.0, -1.0, 0.0, 0.0, -1.0, 0.0, 0.0, -1.0, 0.0, 0.0, -1.0, 0.0, 0.0, -1.0, 0.0, 0.0, -1.0, 0.0, 0.0, -1.0, 0.0, 0.0, -1.0, 0.0, 0.0, -1.0, 0.0, 0.0, -1.0, 0.0, 0.0, -1.0, 0.0, 0.0, -1.0, 0.0, 0.0, -1.0, 0.0, 0.0, -1.0, 0.0, 0.0, -1.0, 0.0, 0.0, -1.0, 0.0, 0.0, -1.0, 0.0, 0.0, -1.0, 0.0, 0.0, -1.0, 0.0, 0.0, 1.0, 0.0, 0.0, 1.0, 0.0, 0.0, 1.0, 0.0, 0.0, 1.0, 0.0, 0.0, 1.0, 0.0, 0.0, 1.0, 0.0, 0.0, 1.0, 0.0, 0.0, 1.0, 0.0, 0.0, 1.0, 0.0, 0.0, 1.0, 0.0, 0.0, 1.0, 0.0, 0.0, 1.0, 0.0, 0.0, 1.0, 0.0, 0.0, 1.0, 0.0, 0.0, 1.0, 0.0, 0.0, 1.0, 0.0, 0.0, 1.0, 0.0, 0.0, 1.0, 0.0, 0.0, 1.0, 0.0, 0.0, 1.0, 0.0, 0.0, 1.0, 0.0, 0.0, 1.0, 1.238e-06, 0.0, 1.0, 1.238e-06, 0.0, 1.0, 0.0, 0.0, 1.0, 1.238e-06, 0.0, 1.0, 1.238e-06, 0.0, 1.0, 1.238e-06, 0.0, 1.0, 1.238e-06, 0.0, 1.0, 1.238e-06, 0.0, 1.0, 0.0, 0.0, 1.0, 0.0, 0.0, 1.0, 1.238e-06, 0.0, 1.0, 0.0, 0.0, 1.0, -1.238e-06, 0.0, 1.0, -1.238e-06, 0.0, 1.0, 0.0, 0.0, 1.0, -1.238e-06, 0.0, 1.0, -1.238e-06, 0.0, 1.0, -1.238e-06, 0.0, 1.0, -1.238e-06, 0.0, 1.0, -1.238e-06, 0.0, 1.0, 0.0, 0.0, 1.0, 0.0, 0.0, 1.0, -1.238e-06, 0.0, 1.0, 0.0, 0.0, 1.0, 0.0, 0.0, 1.0, 0.0, 0.0, 1.0, 0.0, 0.0, 1.0, 0.0, 0.0, 1.0, 0.0, 0.0, 1.0, 0.0, 0.0, 1.0, 0.0, 0.0, 1.0, 0.0, 0.0, 1.0, 0.0, 0.0, 1.0, 0.0, 0.0, 1.0, 0.0, 0.0, 1.0, 0.0, 0.0, 1.0, 0.0, 0.0, 1.0, 0.0, 0.0, 1.0, 0.0, 0.0, 1.0, 0.0, 0.0, 1.0, 0.0, 0.0, 1.0, 0.0, 0.0, 1.0, 0.0, 0.0, 1.0, 0.0, 0.0, 1.0, 0.0, 0.0, 1.0, 0.0, 0.0, 1.0, 0.0, 0.0, 1.0, 0.0, 0.0, 1.0, 0.0, 0.0, 1.0, 0.0, 0.0, 1.0, 0.0, 0.0, 1.0, 0.0, 0.0, 1.0, 0.0, 0.0, 1.0, 0.0, 0.0, 1.0, 0.0, 0.0, 1.0, 0.0, 0.0, 1.0, 0.0, 0.0, 1.0, 0.0, 0.0, 1.0, 0.0, 0.0, 1.0, 0.0, 0.0, 1.0, 0.0, 0.0, 1.0, 0.0, 0.0, 1.0, 0.0, 0.0, 1.0, 0.0, 0.0, 1.0, -1.238e-06, 0.0, 1.0, -1.238e-06, 0.0, 1.0, 0.0, 0.0, 1.0, -1.238e-06, 0.0, 1.0, -1.238e-06, 0.0, 1.0, -1.238e-06, 0.0, 1.0, -1.238e-06, 0.0, 1.0, -1.238e-06, 0.0, 1.0, 0.0, 0.0, 1.0, 0.0, 0.0, 1.0, -1.238e-06, 0.0, 1.0, 0.0, 0.0, 1.0, 1.238e-06, 0.0, 1.0, 1.238e-06, 0.0, 1.0, 0.0, 0.0, 1.0, 1.238e-06, 0.0, 1.0, 1.238e-06, 0.0, 1.0, 1.238e-06, 0.0, 1.0, 1.238e-06, 0.0, 1.0, 1.238e-06, 0.0, 1.0, 0.0, 0.0, 1.0, 0.0, 0.0, 1.0, 1.238e-06, 0.0, 1.0, 0.0, 0.0, 1.0, 0.0, 0.0, 1.0, 0.0, 0.0, 1.0, 0.0, 0.0, 1.0, 0.0, 0.0, 1.0, 0.0, 0.0, 1.0, 0.0, 0.0, 1.0, 0.0, 0.0, 1.0, 0.0, 0.0, 1.0, 0.0, 0.0, 1.0, 0.0, 0.0, 1.0, 0.0, 0.0, 1.0, 0.0, 0.0, 1.0, 0.0, 0.0, 1.0, 0.0, 0.0, 1.0, 0.0, 0.0, 1.0, 0.0, 0.0, 1.0, 0.0, 0.0, 1.0, 0.0, 0.0, 1.0, 0.0, 0.0, 1.0, 0.0, 0.0, 1.0, 0.0, 0.0, 1.0, 0.0, 0.0, 1.0, 0.0, 0.0, 1.0, 0.0, 0.0, 1.0, 0.0, 0.0, 1.0, 0.0, 0.0, 1.0, 0.0, 0.0, 1.0, 0.0, 0.0, 1.0, 0.0, 0.0, 1.0, 0.0, 0.0, 1.0, 0.0, 0.0, 1.0, 0.0, 0.0, 1.0, 0.0, 0.0, 1.0, 0.0, 0.0, 1.0, 0.0, 0.0, 1.0, 0.0, 0.0, 1.0, 0.0, 0.0, 1.0, 0.0, 0.0, 1.0, 0.0, 0.0, 1.0, 0.0, 0.0, 1.0, 0.0, 0.0, 1.0, 0.0, 0.0, 1.0, 0.0, 0.0, 1.0, 0.0, 0.0, 1.0, 0.0, 0.0, 1.0, 0.0, 0.0, 1.0, 0.0, 0.0, 1.0, 0.0, 0.0, 1.0, 0.0, 0.0, 1.0, 0.0, 0.0, 1.0, 0.0, -0.957, 0.0, -0.2902, -0.957, 0.0, -0.2902, -0.957, 0.0, -0.2902, -0.957, 0.0, -0.2902, 0.6344, 0.0, 0.773, 0.6344, 0.0, 0.773, 0.6344, 0.0, 0.773, 0.6344, 0.0, 0.773, -0.882, 0.0, -0.4712, -0.882, 1.611e-08, -0.4712, -0.882, -1.603e-08, -0.4712, -0.882, 1.467e-11, -0.4712, 0.4711, 4.365e-07, 0.8821, 0.4711, -2.095e-11, 0.8821, 0.4711, 0.0, 0.8821, 0.4711, -2.301e-08, 0.8821, 0.09799, 0.0, -0.9952, 0.09799, 0.0, -0.9952, 0.09799, 0.0, -0.9952, 0.09799, 0.0, -0.9952, -0.773, 0.0, -0.6344, -0.773, 0.0, -0.6344, -0.773, 0.0, -0.6344, -0.773, 0.0, -0.6344, 0.2902, 0.0, 0.957, 0.2902, 0.0, 0.957, 0.2902, 0.0, 0.957, 0.2902, 0.0, 0.957, 0.2902, 0.0, -0.957, 0.2902, 0.0, -0.957, 0.2902, 0.0, -0.957, 0.2902, 0.0, -0.957, -0.6344, 0.0, -0.773, -0.6344, 0.0, -0.773, -0.6344, 0.0, -0.773, -0.6344, 0.0, -0.773, 0.09799, 0.0, 0.9952, 0.09799, 0.0, 0.9952, 0.09799, 0.0, 0.9952, 0.09799, 0.0, 0.9952, 0.4711, 0.0, -0.8821, 0.4711, 2.301e-08, -0.8821, 0.4711, -4.365e-07, -0.8821, 0.4711, 2.095e-11, -0.8821, -0.4711, 4.365e-07, -0.8821, -0.4711, -2.095e-11, -0.8821, -0.4711, 0.0, -0.8821, -0.4711, -2.301e-08, -0.8821, -0.09799, 0.0, 0.9952, -0.09799, 0.0, 0.9952, -0.09799, 0.0, 0.9952, -0.09799, 0.0, 0.9952, 0.6344, 0.0, -0.773, 0.6344, 0.0, -0.773, 0.6344, 0.0, -0.773, 0.6344, 0.0, -0.773, -0.2902, 0.0, -0.957, -0.2902, 0.0, -0.957, -0.2902, 0.0, -0.957, -0.2902, 0.0, -0.957, -0.2902, 0.0, 0.957, -0.2902, 0.0, 0.957, -0.2902, 0.0, 0.957, -0.2902, 0.0, 0.957, 0.773, 0.0, -0.6344, 0.773, 0.0, -0.6344, 0.773, 0.0, -0.6344, 0.773, 0.0, -0.6344, -0.09799, 0.0, -0.9952, -0.09799, 0.0, -0.9952, -0.09799, 0.0, -0.9952, -0.09799, 0.0, -0.9952, -0.4711, 0.0, 0.8821, -0.4711, 2.301e-08, 0.8821, -0.4711, -4.365e-07, 0.8821, -0.4711, 2.095e-11, 0.8821, 0.882, 1.603e-08, -0.4712, 0.882, -1.467e-11, -0.4712, 0.882, 0.0, -0.4712, 0.882, -1.611e-08, -0.4712, -0.6344, 0.0, 0.773, -0.6344, 0.0, 0.773, -0.6344, 0.0, 0.773, -0.6344, 0.0, 0.773, 0.957, 0.0, -0.2902, 0.957, 0.0, -0.2902, 0.957, 0.0, -0.2902, 0.957, 0.0, -0.2902, -0.773, 0.0, 0.6344, -0.773, 0.0, 0.6344, -0.773, 0.0, 0.6344, -0.773, 0.0, 0.6344, 0.9952, 0.0, -0.09799, 0.9952, 0.0, -0.09799, 0.9952, 0.0, -0.09799, 0.9952, 0.0, -0.09799, -0.882, 1.603e-08, 0.4712, -0.882, -1.467e-11, 0.4712, -0.882, 0.0, 0.4712, -0.882, -1.611e-08, 0.4712, 0.9952, 0.0, 0.09799, 0.9952, 0.0, 0.09799, 0.9952, 0.0, 0.09799, 0.9952, 0.0, 0.09799, -0.957, 0.0, 0.2902, -0.957, 0.0, 0.2902, -0.957, 0.0, 0.2902, -0.957, 0.0, 0.2902, 0.957, 0.0, 0.2902, 0.957, 0.0, 0.2902, 0.957, 0.0, 0.2902, 0.957, 0.0, 0.2902, -0.9952, 0.0, 0.09799, -0.9952, 0.0, 0.09799, -0.9952, 0.0, 0.09799, -0.9952, 0.0, 0.09799, 0.882, 0.0, 0.4712, 0.882, 1.611e-08, 0.4712, 0.882, -1.603e-08, 0.4712, 0.882, 1.467e-11, 0.4712, -0.9952, 0.0, -0.09799, -0.9952, 0.0, -0.09799, -0.9952, 0.0, -0.09799, -0.9952, 0.0, -0.09799])] * 3)])

# ---- objects
ob_cylinder = bpy.data.objects.new('Cylinder', me_cylinder)
ob_cylinder_001 = bpy.data.objects.new('Cylinder.001', me_cylinder_004)
ob_cylinder_002 = bpy.data.objects.new('Cylinder.002', me_cylinder_002)

# ---- transforms, parenting, visibility, modifiers, constraints
ob_cylinder.location = (0.0002234, -0.001661, 1.254)
ob_cylinder.scale = (0.05193, 0.05063, 0.02531)
_m = ob_cylinder.modifiers.new('Subdivision', 'SUBSURF')
_m.levels = 3
ob_cylinder_001.location = (0.0002234, -0.001661, 1.204)
ob_cylinder_001.rotation_euler = (0.0, 0.0, 1.571)
ob_cylinder_001.scale = (-0.05193, 0.05063, 0.02531)
_m = ob_cylinder_001.modifiers.new('Subdivision', 'SUBSURF')
_m.levels = 3
ob_cylinder_002.location = (-0.0003683, 0.002424, 0.004293)
ob_cylinder_002.rotation_euler = (1.571, -0.0, 0.0)

# ---- collection membership
col_collection.objects.link(ob_cylinder)
col_collection.objects.link(ob_cylinder_001)
col_collection.objects.link(ob_cylinder_002)

# ---- scene / render settings (as saved in the file)
scene.frame_start = 1; scene.frame_end = 250; scene.frame_set(1)
scene.render.engine = 'BLENDER_EEVEE_NEXT'
scene.render.bake_bias = 0.0
scene.render.bake_samples = 0
scene.cycles.sampling_pattern = 'TABULATED_SOBOL'
scene.eevee.use_volume_custom_range = False
bpy.context.view_layer.update()

# ---- added for rendering (the .blend has no active camera and no usable light): camera, sun
cam_auto = bpy.data.cameras.new('AutoCamera')
cam_auto.lens = 50.0
cam_auto.sensor_width = 36.0
cam_auto.clip_end = 1000.0
ob_auto_camera = bpy.data.objects.new('AutoCamera', cam_auto)
scene.collection.objects.link(ob_auto_camera)
ob_auto_camera.location = (2.52681, -3.03356, 2.67556)
ob_auto_camera.rotation_euler = (1.09748, -7.21219e-08, 0.694738)
scene.camera = ob_auto_camera
light_auto_sun = bpy.data.lights.new('AutoSun', 'SUN')
light_auto_sun.energy = 3.0
light_auto_sun.angle = 0.0523599
ob_auto_sun = bpy.data.objects.new('AutoSun', light_auto_sun)
scene.collection.objects.link(ob_auto_sun)
ob_auto_sun.rotation_euler = (0.872665, 0.174533, 0.523599)
bpy.context.view_layer.update()
